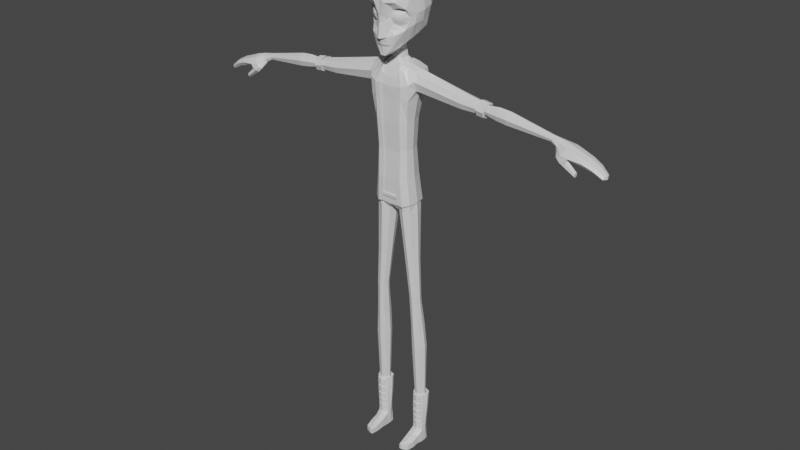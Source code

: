 # Source: GothAlpha.blend  (saved by Blender 2.82.7; exported with 4.5.12 LTS)
import bpy
from mathutils import Matrix  # noqa: F401  (used for matrix-valued properties, if any)

bpy.ops.wm.read_factory_settings(use_empty=True)
scene = bpy.context.scene
scene.name = 'Scene'

# ---- collections
col_collection = bpy.data.collections.new('Collection'); scene.collection.children.link(col_collection)

# ---- materials (node trees are filled in below, after node groups)
mat_material = bpy.data.materials.new('Material')
mat_material.alpha_threshold = 0.0
mat_material.use_transparent_shadow = False
mat_material.line_color = (0.0, 0.0, 0.0, 1.0)

# ---- material node trees
mat_material.use_nodes = True; mat_material.node_tree.nodes.clear()
_N = mat_material.node_tree.nodes; _L = mat_material.node_tree.links
n0 = _N.new('ShaderNodeOutputMaterial'); n0.name = 'Material Output'; n0.location = (300, 300)
n1 = _N.new('ShaderNodeBsdfPrincipled'); n1.name = 'Principled BSDF'; n1.location = (10, 300)
n1.distribution = 'GGX'
n1.subsurface_method = 'BURLEY'
n1.inputs[2].default_value = 0.4
n1.inputs[3].default_value = 1.45
n1.inputs[27].default_value = (0.0, 0.0, 0.0, 1.0)
n1.inputs[28].default_value = 1.0
_L.new(n1.outputs[0], n0.inputs[0])
n0.is_active_output = True

# ---- world
world_world = bpy.data.worlds.new('World'); scene.world = world_world
world_world.use_nodes = True; world_world.node_tree.nodes.clear()
_N = world_world.node_tree.nodes; _L = world_world.node_tree.links
n0 = _N.new('ShaderNodeOutputWorld'); n0.name = 'World Output'; n0.location = (300, 300)
n1 = _N.new('ShaderNodeBackground'); n1.name = 'Background'; n1.location = (10, 300)
n1.inputs[0].default_value = (0.05088, 0.05088, 0.05088, 1.0)
_L.new(n1.outputs[0], n0.inputs[0])
n0.is_active_output = True
world_world.color = (0.05088, 0.05088, 0.05088)
world_world.use_sun_shadow = False
world_world.sun_shadow_jitter_overblur = 0.0

# ---- meshes
me_cube = bpy.data.meshes.new('Cube')
me_cube.from_pydata([(0.09934, 0.04292, 0.7453), (0.08544, 0.04178, 0.1401), (0.1042, -0.01207, 0.7436), (0.08437, -0.02921, 0.1401), (0.09693, 0.006015, 0.1401), (0.0, 0.06102, 0.1639), (0.0, -0.04602, 0.7328), (0.0, -0.0483, 0.1687), (0.0, 0.06102, 0.7479), (0.07025, 0.03309, 0.5473), (0.07728, -0.03862, 0.5473), (0.0, 0.04442, 0.5473), (0.06708, 0.04076, 0.2962), (0.07458, -0.03416, 0.2962), (0.0, 0.05259, 0.2962), (0.02607, 0.02712, 0.7924), (0.02236, -0.01216, 0.7898), (0.106, 0.006162, 0.7507), (0.0, -0.01827, 0.7898), (0.0, 0.04025, 0.7925), (0.06439, 0.0301, 0.4217), (0.07034, -0.0323, 0.4217), (0.0, 0.04097, 0.4217), (0.1001, 0.047, 0.7104), (0.09118, -0.04082, 0.698), (0.0, 0.06145, 0.6976), (0.0, 0.00636, 0.1553), (0.08408, -0.006003, 0.5473), (0.08183, -8.017e-05, 0.2962), (0.02604, 0.009361, 0.7898), (0.07608, -0.004203, 0.4217), (0.4382, 0.0215, 0.6843), (0.0551, -0.04327, 0.1401), (0.05158, 0.06102, 0.7479), (0.05661, 0.05714, 0.1401), (0.0514, -0.04687, 0.733), (0.0531, -0.05642, 0.5432), (0.04268, 0.04442, 0.5473), (0.03947, 0.05259, 0.2962), (0.05058, -0.05275, 0.2921), (0.01508, 0.03845, 0.7919), (0.01031, -0.01827, 0.7898), (0.04179, 0.04097, 0.4217), (0.0506, -0.04937, 0.4178), (0.0604, -0.05787, 0.6939), (0.04898, 0.06145, 0.698), (0.05985, 0.00636, 0.1401), (0.03519, -0.04866, 0.1759), (0.08514, -0.03125, 0.1799), (0.09188, 0.00636, 0.1819), (0.07818, 0.05016, 0.1778), (0.04786, 0.06102, 0.1689), (0.01478, 0.007859, 0.1401), (0.02735, 0.04309, 0.1401), (0.02628, -0.02791, 0.1401), (0.0992, 0.03615, 0.685), (0.1041, -0.01843, 0.6869), (0.0, 0.05314, 0.6491), (0.1009, 0.005338, 0.6769), (0.04695, 0.05314, 0.6491), (0.03569, -0.05694, 0.6398), (0.09663, 0.02709, -0.08998), (0.09581, -0.01897, -0.09001), (0.1054, 0.003885, -0.08968), (0.07337, -0.02808, -0.0908), (0.07453, 0.03705, -0.09076), (0.04245, 0.005082, -0.09188), (0.05208, 0.02793, -0.09154), (0.05126, -0.01812, -0.09157), (0.1068, 0.02234, -0.2571), (0.1061, -0.01404, -0.2572), (0.1139, 0.004011, -0.2569), (0.08804, -0.02124, -0.2578), (0.08897, 0.0302, -0.2578), (0.06313, 0.004956, -0.2587), (0.07089, 0.023, -0.2584), (0.07023, -0.01337, -0.2584), (0.1081, 0.02439, -0.295), (0.1074, -0.01198, -0.295), (0.1152, 0.006068, -0.2947), (0.08936, -0.01918, -0.2956), (0.09029, 0.03226, -0.2956), (0.06445, 0.007013, -0.2965), (0.07221, 0.02506, -0.2962), (0.07155, -0.01131, -0.2962), (0.1145, 0.03873, -0.408), (0.1138, -0.006737, -0.408), (0.1221, 0.01582, -0.408), (0.09449, -0.01573, -0.408), (0.09549, 0.04856, -0.408), (0.06788, 0.017, -0.408), (0.07617, 0.03956, -0.408), (0.07547, -0.005902, -0.408), (0.123, 0.04503, -0.5224), (0.1222, -0.001334, -0.5224), (0.1321, 0.02167, -0.5224), (0.09901, -0.01051, -0.5224), (0.1002, 0.05506, -0.5224), (0.06709, 0.02288, -0.5224), (0.07704, 0.04589, -0.5224), (0.07619, -0.0004819, -0.5224), (0.121, 0.04365, -0.7717), (0.1203, 0.01084, -0.7717), (0.1281, 0.02712, -0.7717), (0.1022, 0.004342, -0.7717), (0.1032, 0.05075, -0.7717), (0.07729, 0.02797, -0.7717), (0.08506, 0.04426, -0.7717), (0.0844, 0.01144, -0.7717), (0.09324, 0.00475, 0.7611), (0.08052, -0.01986, 0.7515), (0.07942, 0.04876, 0.755), (0.08348, 0.0543, 0.7053), (0.1069, -0.02804, 0.7109), (0.07921, 0.04229, 0.6491), (0.08669, -0.03974, 0.6491), (0.09393, 0.00107, 0.6491), (0.3256, 0.02524, 0.7026), (0.3257, -0.01085, 0.7028), (0.3262, 0.007231, 0.7114), (0.3242, 0.03263, 0.6814), (0.48, 0.02606, 0.6857), (0.3229, 0.02507, 0.6604), (0.323, -0.01102, 0.6606), (0.3223, 0.006991, 0.6517), (0.3244, -0.01841, 0.6817), (0.4381, -0.008118, 0.6844), (0.439, 0.00671, 0.6905), (0.4361, 0.02758, 0.6696), (0.5283, 0.02827, 0.6805), (0.4339, 0.0214, 0.655), (0.4338, -0.008219, 0.6551), (0.433, 0.006567, 0.649), (0.4359, -0.0143, 0.6698), (0.4807, -0.01065, 0.6857), (0.4817, 0.007713, 0.6942), (0.4784, 0.03367, 0.6671), (0.7186, 0.01923, 0.6441), (0.477, 0.02599, 0.6463), (0.4776, -0.01072, 0.6465), (0.4766, 0.007608, 0.6378), (0.4793, -0.01826, 0.6674), (0.5292, -0.01199, 0.6805), (0.5303, 0.008146, 0.69), (0.5268, 0.03646, 0.6634), (0.4131, 0.02309, 0.6875), (0.5252, 0.02805, 0.6402), (0.526, -0.01221, 0.6404), (0.5249, 0.007888, 0.6306), (0.5279, -0.02048, 0.6637), (0.7186, -0.001269, 0.6442), (0.719, 0.009002, 0.6484), (0.7178, 0.02343, 0.6339), (0.8038, 0.03713, 0.6234), (0.7166, 0.01914, 0.6237), (0.7156, -0.001365, 0.6239), (0.7154, 0.008865, 0.6196), (0.7171, -0.005563, 0.634), (0.413, -0.007483, 0.6876), (0.4108, -0.01387, 0.6725), (0.4086, -0.007587, 0.6574), (0.4109, 0.02937, 0.6723), (0.4077, 0.007677, 0.651), (0.4087, 0.02298, 0.6572), (0.414, 0.007823, 0.6938), (0.1156, 0.04053, 0.7086), (0.1183, 0.03109, 0.7324), (0.1231, -0.01586, 0.7326), (0.1223, -0.02587, 0.7089), (0.1164, 0.006926, 0.6752), (0.1195, -0.01643, 0.6851), (0.1148, 0.03052, 0.6849), (0.1215, 0.007736, 0.748), (0.77, 0.02513, 0.6341), (0.7621, -0.006179, 0.6313), (0.7704, 0.009507, 0.6385), (0.7616, 0.03154, 0.6214), (0.7495, 0.02498, 0.6082), (0.7394, -0.005021, 0.6103), (0.7439, 0.006991, 0.6063), (0.7507, -0.01412, 0.6153), (0.795, -0.02355, 0.6209), (0.8051, 0.006848, 0.6299), (0.7942, 0.04955, 0.6072), (0.781, 0.03684, 0.5969), (0.7664, 0.006444, 0.5981), (0.7766, -0.03626, 0.5983), (0.7986, -0.008201, 0.5689), (0.803, -0.03422, 0.5713), (0.8348, 0.004636, 0.6192), (0.8264, -0.02516, 0.6126), (0.8356, 0.03432, 0.6139), (0.8274, 0.0465, 0.6003), (0.8132, 0.03404, 0.5861), (0.7992, -0.01941, 0.586), (0.9443, -0.01229, 0.5377), (0.9442, 0.01869, 0.5377), (0.9484, 0.02517, 0.5448), (0.9526, 0.01883, 0.5519), (0.9527, -0.01215, 0.5519), (0.9544, 0.003373, 0.5548), (0.9485, -0.01863, 0.5448), (0.9425, 0.003167, 0.5384), (0.8996, 0.004288, 0.56), (0.9091, -0.02741, 0.5694), (0.9196, 0.004588, 0.5841), (0.9163, -0.01797, 0.5798), (0.9175, 0.02706, 0.5799), (0.9113, 0.03629, 0.5696), (0.9044, 0.02685, 0.5592), (0.9019, -0.01819, 0.559), (0.8544, -0.02177, 0.5738), (0.8616, 0.0304, 0.5744), (0.8729, 0.04133, 0.5867), (0.8804, 0.03065, 0.5987), (0.8747, -0.02153, 0.5982), (0.8806, 0.004612, 0.6034), (0.8647, -0.03245, 0.586), (0.8528, 0.004265, 0.575), (0.7637, -0.03594, 0.5849), (0.7525, -0.01999, 0.5996), (0.7471, -0.01296, 0.5965), (0.7547, -0.02719, 0.5802), (0.7585, -0.005039, 0.5842), (0.748, -0.002817, 0.5957), (0.7916, -0.03704, 0.5615), (0.7723, -0.03163, 0.5622), (0.7872, -0.01102, 0.5591), (0.8096, -0.03762, 0.5923), (0.8065, -0.0198, 0.575), (0.802, 0.00424, 0.5887), (0.7809, -0.0398, 0.5699), (0.7837, -0.02544, 0.5554), (0.777, -0.01005, 0.5665), (0.8389, -0.02264, 0.522), (0.8418, -0.0187, 0.5428), (0.8417, -0.02877, 0.5392), (0.8405, -0.0106, 0.5359), (0.8402, -0.03074, 0.5288), (0.839, -0.01257, 0.5255), (0.9555, 0.004438, 0.5402), (0.062, -0.03862, 0.7479), (0.0, -0.05276, 0.2857), (0.0, -0.05198, 0.7178), (0.0, -0.04868, 0.1795), (0.0, -0.05664, 0.6347), (0.0, -0.05632, 0.5299), (0.0, -0.04929, 0.4096), (0.0, -0.05916, 0.6833), (0.05818, -0.0483, 0.1719), (0.05804, -0.05679, 0.645), (0.03074, -0.05653, 0.5379), (0.02824, -0.04946, 0.4123), (0.02823, -0.05273, 0.2862), (0.03805, -0.05801, 0.6886), (0.07078, 0.04389, 0.2155), (0.07448, 0.04703, 0.2016), (0.0781, -0.03319, 0.2158), (0.08162, -0.03222, 0.2021), (0.0, 0.0554, 0.2139), (0.0, 0.05821, 0.1983), (0.0, -0.0514, 0.2132), (0.0, -0.05004, 0.2008), (0.08518, 0.002066, 0.216), (0.08853, 0.004213, 0.2026), (0.05312, -0.05127, 0.2139), (0.05565, -0.04978, 0.1997), (0.04226, 0.0554, 0.2145), (0.04506, 0.05821, 0.1995), (0.03055, -0.05137, 0.2129), (0.03287, -0.05002, 0.2), (0.07346, 0.04899, 0.2164), (0.07757, 0.05246, 0.201), (0.08159, -0.0365, 0.2167), (0.08549, -0.03543, 0.2015), (0.0, 0.06175, 0.2146), (0.0, 0.06486, 0.1973), (0.0, -0.0567, 0.2139), (0.0, -0.05519, 0.2), (0.08944, 0.002598, 0.2169), (0.09315, 0.004979, 0.202), (0.05388, -0.05655, 0.2146), (0.05668, -0.05491, 0.1989), (0.04184, 0.06175, 0.2152), (0.04494, 0.06486, 0.1986), (0.02885, -0.05667, 0.2135), (0.03142, -0.05517, 0.1991), (0.02179, 0.02491, 0.836), (0.0188, -0.006762, 0.8204), (0.0, -0.01785, 0.8175), (0.0, 0.03627, 0.8409), (0.02179, 0.006546, 0.827), (0.00995, 0.03449, 0.8401), (0.009297, -0.01732, 0.8177), (0.02341, 0.02585, 0.8553), (0.01925, -0.006004, 0.8379), (0.0, -0.02009, 0.8302), (0.0, 0.0369, 0.8613), (0.02531, 0.003015, 0.8428), (0.07877, -0.04966, 1.085), (0.01338, 0.03316, 0.8593), (0.008685, -0.01954, 0.8305), (0.03567, -0.07819, 0.8384), (0.06651, -0.08926, 1.052), (0.07498, 0.09443, 0.9351), (0.07162, 0.08439, 1.091), (0.0, 0.108, 0.9241), (0.0, 0.09306, 1.103), (0.0, -0.09323, 0.8188), (0.0, -0.1176, 1.059), (0.07757, 0.1152, 1.012), (0.07048, -0.06819, 0.9827), (0.0, -0.09524, 0.9674), (0.0, 0.1369, 1.015), (0.08184, 0.02473, 0.8994), (0.08446, 0.01307, 1.096), (0.0, 0.01049, 1.12), (0.1062, -0.01599, 0.9868), (0.1125, 0.02192, 0.9942), (0.07366, -0.0723, 1.07), (0.0, -0.09592, 1.096), (0.0, -0.04889, 0.8197), (0.1007, -0.02809, 0.9792), (0.05512, -0.05002, 0.8671), (0.08794, 0.06303, 0.9206), (0.08068, 0.05068, 1.094), (0.0, 0.04784, 1.114), (0.0, 0.07005, 0.9049), (0.1043, 0.07101, 1.004), (0.07897, 0.09841, 1.06), (0.06459, -0.0985, 1.035), (0.0, -0.1157, 1.043), (0.0, 0.1205, 1.068), (0.1094, 0.01765, 1.055), (0.08506, -0.04724, 0.9984), (0.1017, 0.05941, 1.056), (0.07533, 0.109, 0.9648), (0.06033, -0.0601, 0.9366), (0.0, -0.1093, 0.8902), (0.0, 0.1282, 0.9635), (0.1019, 0.02388, 0.9515), (0.08357, -0.04518, 0.9471), (0.09573, 0.06625, 0.963), (0.03672, 0.0901, 1.099), (0.01894, -0.09243, 0.857), (0.03576, 0.108, 0.9241), (0.03318, -0.1081, 1.057), (0.02895, -0.08327, 0.9729), (0.03889, 0.1369, 1.015), (0.03997, 0.01149, 1.117), (0.04047, 0.02561, 0.8739), (0.04398, -0.08257, 1.088), (0.006234, -0.0412, 0.8253), (0.02036, 0.04363, 0.879), (0.03878, 0.04908, 1.111), (0.03919, -0.07794, 0.9985), (0.03782, 0.1205, 1.068), (0.03675, 0.1282, 0.9635), (0.0377, -0.07588, 0.9472), (0.0, 0.05012, 0.884), (0.0, -0.05685, 1.115), (0.01314, -0.04889, 0.8197), (0.0, -0.0412, 0.8253), (0.03532, 0.06162, 0.902), (0.0263, 0.02456, 0.8612), (0.09684, -0.04847, 1.049), (0.02812, -0.01614, 0.8438), (0.03955, -0.05639, 1.111), (0.01951, -0.01218, 0.8425), (0.03351, -0.004376, 0.8525), (0.1006, -0.003356, 0.9469), (0.1094, 0.001616, 0.9903), (0.1062, -0.01055, 1.052), (0.0, -0.01996, 1.12), (0.08423, -0.0165, 1.097), (0.0711, -0.002699, 0.8807), (0.03988, -0.02024, 1.117), (0.02428, -0.001754, 0.8487), (0.09079, -0.06677, 1.008), (0.09382, -0.03985, 0.9728), (0.06244, -0.06302, 1.009), (0.08016, -0.0522, 0.9239), (0.05643, -0.08491, 0.9049), (0.009735, -0.1093, 0.9794), (0.01597, -0.1124, 0.8931), (0.02053, -0.09525, 0.9663), (0.06098, -0.07314, 0.9589), (0.06991, -0.0674, 0.9629), (0.04892, -0.08204, 0.9728), (0.05285, -0.07999, 0.9827), (0.05228, -0.0792, 0.963), (0.07385, -0.06535, 0.9728), (0.06179, -0.07425, 0.9868), (0.06138, -0.07657, 0.9728), (0.0, -0.1114, 0.9803), (0.0, -0.1116, 0.9529), (0.02242, -0.1173, 1.032), (0.02523, -0.09531, 0.8628), (0.0, -0.1203, 0.8912), (0.01085, -0.1058, 0.9522), (0.01108, -0.09323, 0.8188), (0.04429, -0.08334, 0.8619), (0.0, -0.102, 0.8634), (0.04841, -0.05166, 0.8475), (0.0, -0.09651, 0.8571), (0.09931, -0.022, 0.9437), (0.02224, -0.1007, 0.8955), (0.06224, -0.02101, 0.8691), (0.03467, -0.09118, 1.017), (0.02997, -0.08828, 0.9214), (0.05507, -0.07024, 0.9227), (0.06816, -0.08422, 1.014)], [(312, 395)], [(46, 4, 3, 32), (171, 165, 120, 122), (45, 33, 111, 112), (254, 35, 243, 248), (12, 20, 30, 28), (252, 251, 246, 247), (42, 37, 9, 20), (30, 27, 10, 21), (263, 28, 13, 257), (267, 38, 12, 255), (269, 253, 242, 261), (33, 8, 19, 40), (109, 111, 15, 29), (241, 110, 16, 41), (170, 169, 124, 123), (28, 30, 21, 13), (38, 42, 20, 12), (253, 252, 247, 242), (60, 254, 248, 245), (59, 45, 112, 114), (165, 166, 117, 120), (110, 109, 29, 16), (255, 12, 28, 263), (20, 9, 27, 30), (167, 168, 125, 118), (34, 1, 4, 46), (53, 34, 46, 52), (57, 25, 45, 59), (115, 24, 44, 250), (13, 21, 43, 39), (14, 22, 42, 38), (6, 241, 41, 18), (111, 33, 40, 15), (257, 13, 39, 265), (259, 14, 38, 267), (22, 11, 37, 42), (21, 10, 36, 43), (24, 110, 241, 44), (25, 8, 33, 45), (52, 46, 32, 54), (32, 3, 48, 249), (4, 1, 50, 49), (34, 53, 5, 51), (52, 54, 7, 26), (53, 52, 26, 5), (3, 4, 49, 48), (54, 32, 249, 7), (1, 34, 51, 50), (10, 115, 250, 36), (11, 57, 59, 37), (27, 116, 115, 10), (37, 59, 114, 9), (251, 60, 245, 246), (9, 114, 116, 27), (53, 34, 65, 67), (52, 53, 67, 66), (3, 32, 64, 62), (34, 1, 61, 65), (4, 3, 62, 63), (54, 52, 66, 68), (1, 4, 63, 61), (32, 54, 68, 64), (61, 63, 71, 69), (66, 67, 75, 74), (64, 68, 76, 72), (67, 65, 73, 75), (62, 64, 72, 70), (68, 66, 74, 76), (65, 61, 69, 73), (63, 62, 70, 71), (73, 69, 77, 81), (71, 70, 78, 79), (69, 71, 79, 77), (74, 75, 83, 82), (72, 76, 84, 80), (75, 73, 81, 83), (70, 72, 80, 78), (76, 74, 82, 84), (83, 81, 89, 91), (78, 80, 88, 86), (84, 82, 90, 92), (81, 77, 85, 89), (79, 78, 86, 87), (77, 79, 87, 85), (82, 83, 91, 90), (80, 84, 92, 88), (88, 92, 100, 96), (91, 89, 97, 99), (86, 88, 96, 94), (92, 90, 98, 100), (89, 85, 93, 97), (87, 86, 94, 95), (85, 87, 95, 93), (90, 91, 99, 98), (95, 94, 102, 103), (93, 95, 103, 101), (98, 99, 107, 106), (96, 100, 108, 104), (99, 97, 105, 107), (94, 96, 104, 102), (100, 98, 106, 108), (97, 93, 101, 105), (2, 17, 109, 110), (0, 23, 112, 111), (17, 0, 111, 109), (113, 2, 110, 24), (23, 55, 114, 112), (56, 113, 24, 115), (58, 56, 115, 116), (55, 58, 116, 114), (160, 162, 132, 131), (161, 145, 31, 128), (158, 159, 133, 126), (159, 160, 131, 133), (166, 172, 119, 117), (172, 167, 118, 119), (169, 171, 122, 124), (168, 170, 123, 125), (126, 133, 141, 134), (133, 131, 139, 141), (132, 130, 138, 140), (127, 126, 134, 135), (163, 161, 128, 130), (145, 164, 127, 31), (164, 158, 126, 127), (162, 163, 130, 132), (135, 134, 142, 143), (121, 135, 143, 129), (138, 136, 144, 146), (139, 140, 148, 147), (128, 31, 121, 136), (131, 132, 140, 139), (130, 128, 136, 138), (31, 127, 135, 121), (129, 143, 151, 137), (146, 144, 152, 154), (147, 148, 156, 155), (144, 129, 137, 152), (140, 138, 146, 148), (141, 139, 147, 149), (134, 141, 149, 142), (136, 121, 129, 144), (152, 137, 173, 176), (150, 157, 180, 174), (157, 155, 178, 180), (156, 154, 177, 179), (143, 142, 150, 151), (148, 146, 154, 156), (149, 147, 155, 157), (142, 149, 157, 150), (124, 122, 163, 162), (119, 118, 158, 164), (117, 119, 164, 145), (122, 120, 161, 163), (125, 123, 160, 159), (118, 125, 159, 158), (120, 117, 145, 161), (123, 124, 162, 160), (113, 56, 170, 168), (58, 55, 171, 169), (17, 2, 167, 172), (0, 17, 172, 166), (2, 113, 168, 167), (23, 0, 166, 165), (56, 58, 169, 170), (55, 23, 165, 171), (176, 173, 153, 183), (174, 180, 186, 181), (180, 178, 221, 220), (179, 177, 184, 185), (155, 156, 179, 178), (154, 152, 176, 177), (137, 151, 175, 173), (151, 150, 174, 175), (185, 184, 193, 230), (182, 181, 190, 189), (153, 182, 189, 191), (184, 183, 192, 193), (186, 180, 220, 219), (177, 176, 183, 184), (173, 175, 182, 153), (175, 174, 181, 182), (179, 185, 223, 224), (181, 186, 228, 190), (183, 153, 191, 192), (188, 225, 238, 236), (208, 207, 198, 197), (206, 204, 201, 199), (204, 210, 195, 201), (203, 209, 196, 202), (205, 206, 199, 200), (207, 205, 200, 198), (209, 208, 197, 196), (210, 203, 202, 195), (214, 216, 205, 207), (216, 215, 206, 205), (218, 212, 209, 203), (217, 211, 210, 204), (215, 217, 204, 206), (213, 214, 207, 208), (211, 218, 203, 210), (212, 213, 208, 209), (193, 192, 213, 212), (194, 230, 218, 211), (192, 191, 214, 213), (190, 228, 217, 215), (228, 194, 211, 217), (230, 193, 212, 218), (189, 190, 215, 216), (191, 189, 216, 214), (220, 221, 222, 219), (221, 224, 223, 222), (219, 222, 226, 231), (222, 223, 233, 226), (232, 227, 239, 234), (228, 186, 219, 231), (178, 179, 224, 221), (185, 230, 233, 223), (188, 229, 194, 228), (229, 187, 230, 194), (225, 188, 228, 231), (232, 225, 231, 226), (227, 232, 226, 233), (187, 227, 233, 230), (235, 236, 238, 234), (237, 235, 234, 239), (229, 188, 236, 235), (227, 187, 237, 239), (225, 232, 234, 238), (187, 229, 235, 237), (195, 202, 240, 201), (202, 196, 197, 240), (200, 240, 197, 198), (201, 240, 200, 199), (243, 35, 241, 6), (47, 244, 7, 249), (60, 251, 36, 250), (252, 253, 39, 43), (270, 47, 249, 266), (251, 252, 43, 36), (35, 254, 44, 241), (254, 60, 250, 44), (253, 269, 265, 39), (256, 268, 284, 272), (5, 260, 268, 51), (268, 260, 276, 284), (48, 258, 266, 249), (269, 261, 277, 285), (50, 256, 264, 49), (270, 266, 282, 286), (47, 270, 262, 244), (262, 270, 286, 278), (51, 268, 256, 50), (265, 269, 285, 281), (49, 264, 258, 48), (255, 263, 279, 271), (285, 286, 282, 281), (276, 275, 283, 284), (274, 273, 281, 282), (272, 271, 279, 280), (286, 285, 277, 278), (284, 283, 271, 272), (280, 279, 273, 274), (259, 267, 283, 275), (267, 255, 271, 283), (266, 258, 274, 282), (258, 264, 280, 274), (257, 265, 281, 273), (263, 257, 273, 279), (264, 256, 272, 280), (18, 41, 293, 289), (29, 15, 287, 291), (40, 19, 290, 292), (15, 40, 292, 287), (292, 290, 297, 300), (291, 287, 294, 298), (287, 292, 300, 294), (293, 288, 295, 301), (41, 16, 288, 293), (16, 29, 291, 288), (369, 375, 407, 366), (375, 370, 405, 407), (371, 372, 365, 317), (289, 293, 301, 296), (288, 291, 298, 295), (356, 343, 305, 329), (330, 378, 365, 303), (361, 403, 302, 400), (351, 320, 309, 346), (396, 346, 309, 331), (384, 399, 395, 398), (341, 379, 391, 387), (357, 348, 310, 336), (318, 342, 328), (354, 326, 316, 349), (363, 324, 314, 350), (335, 325, 315, 333), (405, 317, 322, 381), (367, 360, 320, 351), (366, 407, 403, 361), (319, 365, 299), (329, 305, 325, 335), (345, 304, 324, 363), (343, 307, 326, 354), (336, 310, 328, 342), (310, 329, 335, 328), (317, 365, 378, 322), (328, 335, 333, 318), (399, 383, 394, 395), (379, 334, 311, 391), (348, 356, 329, 310), (304, 336, 342, 324), (324, 342, 340, 314), (345, 357, 336, 304), (397, 402, 404, 344), (401, 397, 344), (306, 339, 357, 345), (313, 332, 356, 348), (347, 358, 390, 388), (305, 343, 354, 325), (306, 345, 363, 327), (300, 353, 364, 294), (319, 299, 351), (359, 353, 300, 297), (325, 354, 349, 315), (339, 313, 348, 357), (380, 355, 389, 392), (330, 303, 346, 396), (319, 351, 346, 303), (321, 361, 400, 308), (332, 307, 343, 356), (352, 368, 366, 361), (296, 301, 352, 362), (362, 352, 361, 321), (353, 359, 327, 363), (377, 364, 350, 369), (364, 353, 363, 350), (374, 376, 367, 299), (376, 373, 360, 367), (370, 371, 317, 405), (301, 295, 368, 352), (340, 318, 371, 370), (349, 316, 373, 376), (315, 349, 376, 374), (368, 377, 369, 366), (318, 333, 372), (314, 340, 370, 375), (333, 315, 374, 372), (350, 314, 375, 369), (295, 298, 377, 368), (298, 294, 364, 377), (334, 379, 378), (330, 411, 378), (379, 341, 381, 322), (358, 347, 385, 409), (358, 337, 386, 390), (337, 341, 387, 386), (334, 380, 392, 311), (355, 347, 388, 389), (387, 391, 393), (386, 387, 393), (389, 388, 393), (392, 389, 393), (311, 392, 393), (388, 390, 393), (391, 311, 393), (390, 386, 393), (394, 383, 396, 331), (384, 398, 338, 406), (383, 399, 385, 396), (399, 384, 406, 385), (401, 344, 400, 302), (323, 401, 302, 403), (401, 323, 381, 382), (402, 397, 406, 338), (344, 404, 308, 400), (397, 401, 382, 406), (381, 323, 407, 405), (323, 403, 407), (385, 408, 396), (355, 408, 385, 347), (411, 408, 355, 380), (380, 334, 378, 411), (406, 382, 409), (406, 409, 385), (409, 382, 381, 410), (358, 409, 410, 337), (337, 410, 381, 341), (330, 396, 408, 411), (378, 379, 322), (340, 342, 318), (371, 318, 372), (299, 372, 374), (372, 299, 365), (351, 299, 367), (303, 365, 319)])
_uv = me_cube.uv_layers.new(name='UVMap')
_uv.uv.foreach_set('vector', [0.3289, 0.625, 0.3654, 0.6263, 0.3633, 0.7266, 0.3262, 0.7342, 0.5813, 0.5042, 0.6024, 0.5038, 0.6024, 0.5038, 0.5813, 0.5042, 0.6024, 0.4539, 0.625, 0.4539, 0.625, 0.5, 0.6024, 0.5, 0.6044, 0.8095, 0.6206, 0.8092, 0.6205, 0.8619, 0.6006, 0.8616, 0.4291, 0.5, 0.482, 0.5, 0.482, 0.625, 0.4291, 0.625, 0.4827, 0.8119, 0.5369, 0.8112, 0.5328, 0.8598, 0.4812, 0.8591, 0.482, 0.4539, 0.5348, 0.4539, 0.5348, 0.5, 0.482, 0.5, 0.482, 0.625, 0.5348, 0.625, 0.5348, 0.75, 0.482, 0.75, 0.4111, 0.625, 0.4291, 0.625, 0.4291, 0.75, 0.4111, 0.75, 0.4111, 0.4539, 0.4291, 0.4539, 0.4291, 0.5, 0.4111, 0.5, 0.4125, 0.8113, 0.429, 0.8119, 0.4291, 0.8592, 0.4126, 0.8598, 0.625, 0.4539, 0.625, 0.375, 0.625, 0.375, 0.625, 0.4539, 0.0, 0.0, 0.0, 0.0, 0.0, 0.0, 0.0, 0.0, 0.0, 0.0, 0.0, 0.0, 0.0, 0.0, 0.0, 0.0, 0.5813, 0.744, 0.5813, 0.625, 0.5813, 0.625, 0.5813, 0.744, 0.4291, 0.625, 0.482, 0.625, 0.482, 0.75, 0.4291, 0.75, 0.4291, 0.4539, 0.482, 0.4539, 0.482, 0.5, 0.4291, 0.5, 0.429, 0.8119, 0.4827, 0.8119, 0.4812, 0.8591, 0.4291, 0.8592, 0.5826, 0.81, 0.6044, 0.8095, 0.6006, 0.8616, 0.5787, 0.8611, 0.5805, 0.4539, 0.6024, 0.4539, 0.6024, 0.5, 0.5805, 0.5, 0.6024, 0.5038, 0.6242, 0.505, 0.6242, 0.505, 0.6024, 0.5038, 0.0, 0.0, 0.0, 0.0, 0.0, 0.0, 0.0, 0.0, 0.4111, 0.5, 0.4291, 0.5, 0.4291, 0.625, 0.4111, 0.625, 0.482, 0.5, 0.5348, 0.5, 0.5348, 0.625, 0.482, 0.625, 0.6242, 0.743, 0.6022, 0.7443, 0.6022, 0.7443, 0.6242, 0.743, 0.325, 0.5175, 0.3637, 0.5204, 0.3654, 0.6263, 0.3289, 0.625, 0.2609, 0.5158, 0.325, 0.5175, 0.3289, 0.625, 0.2594, 0.625, 0.5805, 0.375, 0.6024, 0.375, 0.6024, 0.4539, 0.5805, 0.4539, 0.5805, 0.75, 0.6024, 0.75, 0.6024, 0.7961, 0.5805, 0.7961, 0.4291, 0.75, 0.482, 0.75, 0.482, 0.7961, 0.4291, 0.7961, 0.4291, 0.375, 0.482, 0.375, 0.482, 0.4539, 0.4291, 0.4539, 0.0, 0.0, 0.0, 0.0, 0.0, 0.0, 0.0, 0.0, 0.625, 0.5, 0.625, 0.4539, 0.625, 0.4539, 0.625, 0.5, 0.4111, 0.75, 0.4291, 0.75, 0.4291, 0.7961, 0.4111, 0.7961, 0.4111, 0.375, 0.4291, 0.375, 0.4291, 0.4539, 0.4111, 0.4539, 0.482, 0.375, 0.5348, 0.375, 0.5348, 0.4539, 0.482, 0.4539, 0.482, 0.75, 0.5348, 0.75, 0.5348, 0.7961, 0.482, 0.7961, 0.6024, 0.75, 0.625, 0.75, 0.625, 0.7961, 0.6024, 0.7961, 0.6024, 0.375, 0.625, 0.375, 0.625, 0.4539, 0.6024, 0.4539, 0.2594, 0.625, 0.3289, 0.625, 0.3262, 0.7342, 0.2594, 0.7342, 0.3262, 0.7342, 0.3633, 0.7266, 0.375, 0.75, 0.3289, 0.75, 0.3654, 0.6263, 0.3637, 0.5204, 0.375, 0.5, 0.375, 0.625, 0.325, 0.5175, 0.2609, 0.5158, 0.25, 0.5, 0.3289, 0.5, 0.2594, 0.625, 0.2594, 0.7342, 0.25, 0.75, 0.25, 0.625, 0.2609, 0.5158, 0.2594, 0.625, 0.25, 0.625, 0.25, 0.5, 0.3633, 0.7266, 0.3654, 0.6263, 0.375, 0.625, 0.375, 0.75, 0.2594, 0.7342, 0.3262, 0.7342, 0.3289, 0.75, 0.25, 0.75, 0.3637, 0.5204, 0.325, 0.5175, 0.3289, 0.5, 0.375, 0.5, 0.5348, 0.75, 0.5805, 0.75, 0.5805, 0.7961, 0.5348, 0.7961, 0.5348, 0.375, 0.5805, 0.375, 0.5805, 0.4539, 0.5348, 0.4539, 0.5348, 0.625, 0.5805, 0.625, 0.5805, 0.75, 0.5348, 0.75, 0.5348, 0.4539, 0.5805, 0.4539, 0.5805, 0.5, 0.5348, 0.5, 0.5369, 0.8112, 0.5826, 0.81, 0.5787, 0.8611, 0.5328, 0.8598, 0.5348, 0.5, 0.5805, 0.5, 0.5805, 0.625, 0.5348, 0.625, 0.2609, 0.5158, 0.325, 0.5175, 0.325, 0.5175, 0.2609, 0.5158, 0.2594, 0.625, 0.2609, 0.5158, 0.2609, 0.5158, 0.2594, 0.625, 0.3633, 0.7266, 0.3262, 0.7342, 0.3262, 0.7342, 0.3633, 0.7266, 0.325, 0.5175, 0.3637, 0.5204, 0.3637, 0.5204, 0.325, 0.5175, 0.3654, 0.6263, 0.3633, 0.7266, 0.3633, 0.7266, 0.3654, 0.6263, 0.2594, 0.7342, 0.2594, 0.625, 0.2594, 0.625, 0.2594, 0.7342, 0.3637, 0.5204, 0.3654, 0.6263, 0.3654, 0.6263, 0.3637, 0.5204, 0.3262, 0.7342, 0.2594, 0.7342, 0.2594, 0.7342, 0.3262, 0.7342, 0.3637, 0.5204, 0.3654, 0.6263, 0.3654, 0.6263, 0.3637, 0.5204, 0.2594, 0.625, 0.2609, 0.5158, 0.2609, 0.5158, 0.2594, 0.625, 0.3262, 0.7342, 0.2594, 0.7342, 0.2594, 0.7342, 0.3262, 0.7342, 0.2609, 0.5158, 0.325, 0.5175, 0.325, 0.5175, 0.2609, 0.5158, 0.3633, 0.7266, 0.3262, 0.7342, 0.3262, 0.7342, 0.3633, 0.7266, 0.2594, 0.7342, 0.2594, 0.625, 0.2594, 0.625, 0.2594, 0.7342, 0.325, 0.5175, 0.3637, 0.5204, 0.3637, 0.5204, 0.325, 0.5175, 0.3654, 0.6263, 0.3633, 0.7266, 0.3633, 0.7266, 0.3654, 0.6263, 0.325, 0.5175, 0.3637, 0.5204, 0.3637, 0.5204, 0.325, 0.5175, 0.3654, 0.6263, 0.3633, 0.7266, 0.3633, 0.7266, 0.3654, 0.6263, 0.3637, 0.5204, 0.3654, 0.6263, 0.3654, 0.6263, 0.3637, 0.5204, 0.2594, 0.625, 0.2609, 0.5158, 0.2609, 0.5158, 0.2594, 0.625, 0.3262, 0.7342, 0.2594, 0.7342, 0.2594, 0.7342, 0.3262, 0.7342, 0.2609, 0.5158, 0.325, 0.5175, 0.325, 0.5175, 0.2609, 0.5158, 0.3633, 0.7266, 0.3262, 0.7342, 0.3262, 0.7342, 0.3633, 0.7266, 0.2594, 0.7342, 0.2594, 0.625, 0.2594, 0.625, 0.2594, 0.7342, 0.2609, 0.5158, 0.325, 0.5175, 0.325, 0.5175, 0.2609, 0.5158, 0.3633, 0.7266, 0.3262, 0.7342, 0.3262, 0.7342, 0.3633, 0.7266, 0.2594, 0.7342, 0.2594, 0.625, 0.2594, 0.625, 0.2594, 0.7342, 0.325, 0.5175, 0.3637, 0.5204, 0.3637, 0.5204, 0.325, 0.5175, 0.3654, 0.6263, 0.3633, 0.7266, 0.3633, 0.7266, 0.3654, 0.6263, 0.3637, 0.5204, 0.3654, 0.6263, 0.3654, 0.6263, 0.3637, 0.5204, 0.2594, 0.625, 0.2609, 0.5158, 0.2609, 0.5158, 0.2594, 0.625, 0.3262, 0.7342, 0.2594, 0.7342, 0.2594, 0.7342, 0.3262, 0.7342, 0.3262, 0.7342, 0.2594, 0.7342, 0.2594, 0.7342, 0.3262, 0.7342, 0.2609, 0.5158, 0.325, 0.5175, 0.325, 0.5175, 0.2609, 0.5158, 0.3633, 0.7266, 0.3262, 0.7342, 0.3262, 0.7342, 0.3633, 0.7266, 0.2594, 0.7342, 0.2594, 0.625, 0.2594, 0.625, 0.2594, 0.7342, 0.325, 0.5175, 0.3637, 0.5204, 0.3637, 0.5204, 0.325, 0.5175, 0.3654, 0.6263, 0.3633, 0.7266, 0.3633, 0.7266, 0.3654, 0.6263, 0.3637, 0.5204, 0.3654, 0.6263, 0.3654, 0.6263, 0.3637, 0.5204, 0.2594, 0.625, 0.2609, 0.5158, 0.2609, 0.5158, 0.2594, 0.625, 0.3654, 0.6263, 0.3633, 0.7266, 0.3633, 0.7266, 0.3654, 0.6263, 0.3637, 0.5204, 0.3654, 0.6263, 0.3654, 0.6263, 0.3637, 0.5204, 0.2594, 0.625, 0.2609, 0.5158, 0.2609, 0.5158, 0.2594, 0.625, 0.3262, 0.7342, 0.2594, 0.7342, 0.2594, 0.7342, 0.3262, 0.7342, 0.2609, 0.5158, 0.325, 0.5175, 0.325, 0.5175, 0.2609, 0.5158, 0.3633, 0.7266, 0.3262, 0.7342, 0.3262, 0.7342, 0.3633, 0.7266, 0.2594, 0.7342, 0.2594, 0.625, 0.2594, 0.625, 0.2594, 0.7342, 0.325, 0.5175, 0.3637, 0.5204, 0.3637, 0.5204, 0.325, 0.5175, 0.6242, 0.743, 0.6242, 0.6236, 0.625, 0.625, 0.625, 0.75, 0.6242, 0.505, 0.6024, 0.5038, 0.6024, 0.5, 0.625, 0.5, 0.6242, 0.6236, 0.6242, 0.505, 0.625, 0.5, 0.625, 0.625, 0.6022, 0.7443, 0.6242, 0.743, 0.625, 0.75, 0.6024, 0.75, 0.6024, 0.5038, 0.5813, 0.5042, 0.5805, 0.5, 0.6024, 0.5, 0.5813, 0.744, 0.6022, 0.7443, 0.6024, 0.75, 0.5805, 0.75, 0.5813, 0.625, 0.5813, 0.744, 0.5805, 0.75, 0.5805, 0.625, 0.5813, 0.5042, 0.5813, 0.625, 0.5805, 0.625, 0.5805, 0.5, 0.5813, 0.744, 0.5813, 0.625, 0.5813, 0.625, 0.5813, 0.744, 0.6024, 0.5038, 0.6242, 0.505, 0.6242, 0.505, 0.6024, 0.5038, 0.6242, 0.743, 0.6022, 0.7443, 0.6022, 0.7443, 0.6242, 0.743, 0.6022, 0.7443, 0.5813, 0.744, 0.5813, 0.744, 0.6022, 0.7443, 0.6242, 0.505, 0.6242, 0.6236, 0.6242, 0.6236, 0.6242, 0.505, 0.6242, 0.6236, 0.6242, 0.743, 0.6242, 0.743, 0.6242, 0.6236, 0.5813, 0.625, 0.5813, 0.5042, 0.5813, 0.5042, 0.5813, 0.625, 0.6022, 0.7443, 0.5813, 0.744, 0.5813, 0.744, 0.6022, 0.7443, 0.6242, 0.743, 0.6022, 0.7443, 0.6022, 0.7443, 0.6242, 0.743, 0.6022, 0.7443, 0.5813, 0.744, 0.5813, 0.744, 0.6022, 0.7443, 0.5813, 0.625, 0.5813, 0.5042, 0.5813, 0.5042, 0.5813, 0.625, 0.6242, 0.6236, 0.6242, 0.743, 0.6242, 0.743, 0.6242, 0.6236, 0.5813, 0.5042, 0.6024, 0.5038, 0.6024, 0.5038, 0.5813, 0.5042, 0.6242, 0.505, 0.6242, 0.6236, 0.6242, 0.6236, 0.6242, 0.505, 0.6242, 0.6236, 0.6242, 0.743, 0.6242, 0.743, 0.6242, 0.6236, 0.5813, 0.625, 0.5813, 0.5042, 0.5813, 0.5042, 0.5813, 0.625, 0.6242, 0.6236, 0.6242, 0.743, 0.6242, 0.743, 0.6242, 0.6236, 0.6242, 0.505, 0.6242, 0.6236, 0.6242, 0.6236, 0.6242, 0.505, 0.5813, 0.5042, 0.6024, 0.5038, 0.6024, 0.5038, 0.5813, 0.5042, 0.5813, 0.744, 0.5813, 0.625, 0.5813, 0.625, 0.5813, 0.744, 0.6024, 0.5038, 0.6242, 0.505, 0.6242, 0.505, 0.6024, 0.5038, 0.5813, 0.744, 0.5813, 0.625, 0.5813, 0.625, 0.5813, 0.744, 0.5813, 0.5042, 0.6024, 0.5038, 0.6024, 0.5038, 0.5813, 0.5042, 0.6242, 0.505, 0.6242, 0.6236, 0.6242, 0.6236, 0.6242, 0.505, 0.6242, 0.505, 0.6242, 0.6236, 0.6242, 0.6236, 0.6242, 0.505, 0.5813, 0.5042, 0.6024, 0.5038, 0.6024, 0.5038, 0.5813, 0.5042, 0.5813, 0.744, 0.5813, 0.625, 0.5813, 0.625, 0.5813, 0.744, 0.6024, 0.5038, 0.6242, 0.505, 0.6242, 0.505, 0.6024, 0.5038, 0.5813, 0.625, 0.5813, 0.5042, 0.5813, 0.5042, 0.5813, 0.625, 0.6022, 0.7443, 0.5813, 0.744, 0.5813, 0.744, 0.6022, 0.7443, 0.6242, 0.743, 0.6022, 0.7443, 0.6022, 0.7443, 0.6242, 0.743, 0.6024, 0.5038, 0.6242, 0.505, 0.6242, 0.505, 0.6024, 0.5038, 0.6024, 0.5038, 0.6242, 0.505, 0.6242, 0.505, 0.6024, 0.5038, 0.6242, 0.743, 0.6022, 0.7443, 0.6022, 0.7443, 0.6242, 0.743, 0.6022, 0.7443, 0.5813, 0.744, 0.5813, 0.744, 0.6022, 0.7443, 0.5813, 0.625, 0.5813, 0.5042, 0.5813, 0.5042, 0.5813, 0.625, 0.6242, 0.6236, 0.6242, 0.743, 0.6242, 0.743, 0.6242, 0.6236, 0.5813, 0.625, 0.5813, 0.5042, 0.5813, 0.5042, 0.5813, 0.625, 0.6022, 0.7443, 0.5813, 0.744, 0.5813, 0.744, 0.6022, 0.7443, 0.6242, 0.743, 0.6022, 0.7443, 0.6022, 0.7443, 0.6242, 0.743, 0.5813, 0.625, 0.5813, 0.5042, 0.5813, 0.5042, 0.5813, 0.625, 0.6242, 0.6236, 0.6242, 0.743, 0.6242, 0.743, 0.6242, 0.6236, 0.6242, 0.505, 0.6242, 0.6236, 0.6242, 0.6236, 0.6242, 0.505, 0.5813, 0.5042, 0.6024, 0.5038, 0.6024, 0.5038, 0.5813, 0.5042, 0.6022, 0.7443, 0.5813, 0.744, 0.5813, 0.744, 0.6022, 0.7443, 0.6242, 0.743, 0.6022, 0.7443, 0.6022, 0.7443, 0.6242, 0.743, 0.6024, 0.5038, 0.6242, 0.505, 0.6242, 0.505, 0.6024, 0.5038, 0.5813, 0.744, 0.5813, 0.625, 0.5813, 0.625, 0.5813, 0.744, 0.6022, 0.7443, 0.5813, 0.744, 0.5813, 0.744, 0.6022, 0.7443, 0.5813, 0.625, 0.5813, 0.5042, 0.5813, 0.5042, 0.5813, 0.625, 0.6242, 0.6236, 0.6242, 0.743, 0.6242, 0.743, 0.6242, 0.6236, 0.6242, 0.505, 0.6242, 0.6236, 0.6242, 0.6236, 0.6242, 0.505, 0.6242, 0.743, 0.6022, 0.7443, 0.6022, 0.7443, 0.6242, 0.743, 0.6024, 0.5038, 0.6242, 0.505, 0.6242, 0.505, 0.6024, 0.5038, 0.5813, 0.744, 0.5813, 0.625, 0.5813, 0.625, 0.5813, 0.744, 0.5813, 0.5042, 0.6024, 0.5038, 0.6024, 0.5038, 0.5813, 0.5042, 0.6024, 0.5038, 0.6242, 0.505, 0.6242, 0.505, 0.6024, 0.5038, 0.6242, 0.743, 0.6022, 0.7443, 0.6022, 0.7443, 0.6242, 0.743, 0.6022, 0.7443, 0.5813, 0.744, 0.5813, 0.744, 0.6022, 0.7443, 0.5813, 0.625, 0.5813, 0.5042, 0.5813, 0.5042, 0.5813, 0.625, 0.5813, 0.744, 0.5813, 0.625, 0.5813, 0.625, 0.5813, 0.744, 0.5813, 0.5042, 0.6024, 0.5038, 0.6024, 0.5038, 0.5813, 0.5042, 0.6242, 0.505, 0.6242, 0.6236, 0.6242, 0.6236, 0.6242, 0.505, 0.6242, 0.6236, 0.6242, 0.743, 0.6242, 0.743, 0.6242, 0.6236, 0.5813, 0.625, 0.5813, 0.5042, 0.5813, 0.5042, 0.5813, 0.625, 0.6242, 0.6236, 0.6242, 0.743, 0.6242, 0.743, 0.6242, 0.6236, 0.6242, 0.505, 0.6242, 0.6236, 0.6242, 0.6236, 0.6242, 0.505, 0.5813, 0.5042, 0.6024, 0.5038, 0.6024, 0.5038, 0.5813, 0.5042, 0.6022, 0.7443, 0.6022, 0.7443, 0.6022, 0.7443, 0.6022, 0.7443, 0.5813, 0.5042, 0.6024, 0.5038, 0.6024, 0.5038, 0.5813, 0.5042, 0.6242, 0.505, 0.6242, 0.6236, 0.6242, 0.6236, 0.6242, 0.505, 0.6242, 0.6236, 0.6242, 0.743, 0.6242, 0.743, 0.6242, 0.6236, 0.5813, 0.625, 0.5813, 0.625, 0.5813, 0.625, 0.5813, 0.625, 0.6242, 0.743, 0.6022, 0.7443, 0.6022, 0.7443, 0.6242, 0.743, 0.6024, 0.5038, 0.6242, 0.505, 0.6242, 0.505, 0.6024, 0.5038, 0.5955, 0.7442, 0.5921, 0.7441, 0.5921, 0.7441, 0.5955, 0.7442, 0.6024, 0.5038, 0.6242, 0.505, 0.6242, 0.505, 0.6024, 0.5038, 0.6242, 0.743, 0.6022, 0.7443, 0.6022, 0.7443, 0.6242, 0.743, 0.6022, 0.7443, 0.5813, 0.744, 0.5813, 0.744, 0.6022, 0.7443, 0.5813, 0.625, 0.5813, 0.5042, 0.5813, 0.5042, 0.5813, 0.625, 0.6242, 0.6236, 0.6242, 0.743, 0.6242, 0.743, 0.6242, 0.6236, 0.6242, 0.505, 0.6242, 0.6236, 0.6242, 0.6236, 0.6242, 0.505, 0.5813, 0.5042, 0.6024, 0.5038, 0.6024, 0.5038, 0.5813, 0.5042, 0.5813, 0.744, 0.5813, 0.625, 0.5813, 0.625, 0.5813, 0.744, 0.6242, 0.505, 0.6242, 0.6236, 0.6242, 0.6236, 0.6242, 0.505, 0.6242, 0.6236, 0.6242, 0.743, 0.6242, 0.743, 0.6242, 0.6236, 0.5813, 0.625, 0.5813, 0.5042, 0.5813, 0.5042, 0.5813, 0.625, 0.6022, 0.7443, 0.5813, 0.744, 0.5813, 0.744, 0.6022, 0.7443, 0.6242, 0.743, 0.6022, 0.7443, 0.6022, 0.7443, 0.6242, 0.743, 0.6024, 0.5038, 0.6242, 0.505, 0.6242, 0.505, 0.6024, 0.5038, 0.5813, 0.744, 0.5813, 0.625, 0.5813, 0.625, 0.5813, 0.744, 0.5813, 0.5042, 0.6024, 0.5038, 0.6024, 0.5038, 0.5813, 0.5042, 0.5813, 0.5042, 0.6024, 0.5038, 0.6024, 0.5038, 0.5813, 0.5042, 0.5813, 0.744, 0.5813, 0.625, 0.5813, 0.625, 0.5813, 0.744, 0.6024, 0.5038, 0.6242, 0.505, 0.6242, 0.505, 0.6024, 0.5038, 0.6242, 0.743, 0.6022, 0.7443, 0.6022, 0.7443, 0.6242, 0.743, 0.6022, 0.7443, 0.5813, 0.744, 0.5813, 0.744, 0.6022, 0.7443, 0.5813, 0.625, 0.5813, 0.5042, 0.5813, 0.5042, 0.5813, 0.625, 0.6242, 0.6236, 0.6242, 0.743, 0.6242, 0.743, 0.6242, 0.6236, 0.6242, 0.505, 0.6242, 0.6236, 0.6242, 0.6236, 0.6242, 0.505, 0.6022, 0.7443, 0.5813, 0.744, 0.5813, 0.744, 0.6022, 0.7443, 0.5813, 0.744, 0.5813, 0.625, 0.5813, 0.625, 0.5813, 0.744, 0.6022, 0.7443, 0.5813, 0.744, 0.5813, 0.744, 0.6022, 0.7443, 0.5813, 0.744, 0.5813, 0.625, 0.5813, 0.625, 0.5813, 0.744, 0.5813, 0.7438, 0.5813, 0.6623, 0.5813, 0.6623, 0.5813, 0.7438, 0.6022, 0.7443, 0.6022, 0.7443, 0.6022, 0.7443, 0.6022, 0.7443, 0.5813, 0.744, 0.5813, 0.625, 0.5813, 0.625, 0.5813, 0.744, 0.5813, 0.625, 0.5813, 0.625, 0.5813, 0.625, 0.5813, 0.625, 0.5955, 0.7442, 0.5813, 0.7402, 0.5813, 0.744, 0.6022, 0.7443, 0.5813, 0.7402, 0.5813, 0.6588, 0.5813, 0.625, 0.5813, 0.744, 0.5921, 0.7441, 0.5955, 0.7442, 0.6022, 0.7443, 0.6022, 0.7443, 0.5813, 0.7438, 0.5921, 0.7441, 0.6022, 0.7443, 0.5813, 0.744, 0.5813, 0.6623, 0.5813, 0.7438, 0.5813, 0.744, 0.5813, 0.625, 0.5813, 0.6588, 0.5813, 0.6623, 0.5813, 0.625, 0.5813, 0.625, 0.5813, 0.7402, 0.5955, 0.7442, 0.5921, 0.7441, 0.5813, 0.7438, 0.5813, 0.6588, 0.5813, 0.7402, 0.5813, 0.7438, 0.5813, 0.6623, 0.5813, 0.7402, 0.5955, 0.7442, 0.5955, 0.7442, 0.5813, 0.7402, 0.5813, 0.6623, 0.5813, 0.6588, 0.5813, 0.6588, 0.5813, 0.6623, 0.5921, 0.7441, 0.5813, 0.7438, 0.5813, 0.7438, 0.5921, 0.7441, 0.5813, 0.6588, 0.5813, 0.7402, 0.5813, 0.7402, 0.5813, 0.6588, 0.5813, 0.744, 0.5813, 0.625, 0.0, 0.0, 0.6022, 0.7443, 0.5813, 0.625, 0.5813, 0.5042, 0.6024, 0.5038, 0.0, 0.0, 0.6242, 0.6236, 0.0, 0.0, 0.6024, 0.5038, 0.6242, 0.505, 0.6022, 0.7443, 0.0, 0.0, 0.6242, 0.6236, 0.6242, 0.743, 0.6205, 0.8619, 0.6206, 0.8092, 0.625, 0.7961, 0.625, 0.875, 0.3795, 0.8101, 0.3795, 0.861, 0.375, 0.875, 0.375, 0.7961, 0.5826, 0.81, 0.5369, 0.8112, 0.5348, 0.7961, 0.5805, 0.7961, 0.4827, 0.8119, 0.429, 0.8119, 0.4291, 0.7961, 0.482, 0.7961, 0.396, 0.8107, 0.3795, 0.8101, 0.375, 0.7961, 0.393, 0.7961, 0.5369, 0.8112, 0.4827, 0.8119, 0.482, 0.7961, 0.5348, 0.7961, 0.6206, 0.8092, 0.6044, 0.8095, 0.6024, 0.7961, 0.625, 0.7961, 0.6044, 0.8095, 0.5826, 0.81, 0.5805, 0.7961, 0.6024, 0.7961, 0.429, 0.8119, 0.4125, 0.8113, 0.4111, 0.7961, 0.4291, 0.7961, 0.393, 0.5, 0.393, 0.4539, 0.393, 0.4539, 0.393, 0.5, 0.375, 0.375, 0.393, 0.375, 0.393, 0.4539, 0.375, 0.4539, 0.393, 0.4539, 0.393, 0.375, 0.393, 0.375, 0.393, 0.4539, 0.375, 0.75, 0.393, 0.75, 0.393, 0.7961, 0.375, 0.7961, 0.4125, 0.8113, 0.4126, 0.8598, 0.4126, 0.8598, 0.4125, 0.8113, 0.375, 0.5, 0.393, 0.5, 0.393, 0.625, 0.375, 0.625, 0.396, 0.8107, 0.393, 0.7961, 0.393, 0.7961, 0.396, 0.8107, 0.3795, 0.8101, 0.396, 0.8107, 0.396, 0.8604, 0.3795, 0.861, 0.396, 0.8604, 0.396, 0.8107, 0.396, 0.8107, 0.396, 0.8604, 0.375, 0.4539, 0.393, 0.4539, 0.393, 0.5, 0.375, 0.5, 0.4111, 0.7961, 0.4125, 0.8113, 0.4125, 0.8113, 0.4111, 0.7961, 0.375, 0.625, 0.393, 0.625, 0.393, 0.75, 0.375, 0.75, 0.4111, 0.5, 0.4111, 0.625, 0.4111, 0.625, 0.4111, 0.5, 0.4125, 0.8113, 0.396, 0.8107, 0.393, 0.7961, 0.4111, 0.7961, 0.393, 0.375, 0.4111, 0.375, 0.4111, 0.4539, 0.393, 0.4539, 0.393, 0.75, 0.4111, 0.75, 0.4111, 0.7961, 0.393, 0.7961, 0.393, 0.5, 0.4111, 0.5, 0.4111, 0.625, 0.393, 0.625, 0.396, 0.8107, 0.4125, 0.8113, 0.4126, 0.8598, 0.396, 0.8604, 0.393, 0.4539, 0.4111, 0.4539, 0.4111, 0.5, 0.393, 0.5, 0.393, 0.625, 0.4111, 0.625, 0.4111, 0.75, 0.393, 0.75, 0.4111, 0.375, 0.4111, 0.4539, 0.4111, 0.4539, 0.4111, 0.375, 0.4111, 0.4539, 0.4111, 0.5, 0.4111, 0.5, 0.4111, 0.4539, 0.393, 0.7961, 0.393, 0.75, 0.393, 0.75, 0.393, 0.7961, 0.393, 0.75, 0.393, 0.625, 0.393, 0.625, 0.393, 0.75, 0.4111, 0.75, 0.4111, 0.7961, 0.4111, 0.7961, 0.4111, 0.75, 0.4111, 0.625, 0.4111, 0.75, 0.4111, 0.75, 0.4111, 0.625, 0.393, 0.625, 0.393, 0.5, 0.393, 0.5, 0.393, 0.625, 0.0, 0.0, 0.0, 0.0, 0.0, 0.0, 0.0, 0.0, 0.0, 0.0, 0.0, 0.0, 0.0, 0.0, 0.0, 0.0, 0.625, 0.4539, 0.625, 0.375, 0.625, 0.375, 0.625, 0.4539, 0.625, 0.5, 0.625, 0.4539, 0.625, 0.4539, 0.625, 0.5, 0.625, 0.4539, 0.625, 0.375, 0.625, 0.375, 0.625, 0.4539, 0.0, 0.0, 0.0, 0.0, 0.0, 0.0, 0.0, 0.0, 0.625, 0.5, 0.625, 0.4539, 0.625, 0.4539, 0.625, 0.5, 0.0, 0.0, 0.0, 0.0, 0.0, 0.0, 0.0, 0.0, 0.0, 0.0, 0.0, 0.0, 0.0, 0.0, 0.0, 0.0, 0.0, 0.0, 0.0, 0.0, 0.0, 0.0, 0.0, 0.0, 0.3126, 0.6381, 0.375, 0.6381, 0.375, 0.6511, 0.3126, 0.6511, 0.375, 0.6381, 0.4375, 0.6381, 0.4375, 0.6511, 0.375, 0.6511, 0.5, 0.6381, 0.5625, 0.6381, 0.5625, 0.6511, 0.5, 0.6511, 0.0, 0.0, 0.0, 0.0, 0.0, 0.0, 0.0, 0.0, 0.0, 0.0, 0.0, 0.0, 0.0, 0.0, 0.0, 0.0, 0.5625, 0.4376, 0.625, 0.4376, 0.625, 0.5, 0.5625, 0.5, 0.5625, 0.75, 0.5625, 0.6875, 0.5625, 0.6511, 0.625, 0.75, 0.3126, 0.6875, 0.375, 0.6875, 0.375, 0.75, 0.3126, 0.75, 0.6874, 0.6875, 0.7498, 0.6875, 0.7498, 0.75, 0.6874, 0.75, 0.5625, 0.8124, 0.625, 0.8124, 0.625, 0.8748, 0.5625, 0.8748, 0.4401, 0.8205, 0.4999, 0.8198, 0.5002, 0.8674, 0.4401, 0.8667, 0.4651, 0.729, 0.5048, 0.7276, 0.5048, 0.7276, 0.4651, 0.729, 0.4375, 0.4376, 0.5, 0.4376, 0.5, 0.5, 0.4375, 0.5, 0.5, 0.625, 0.4375, 0.5625, 0.5, 0.5625, 0.6874, 0.5625, 0.7498, 0.5625, 0.7498, 0.625, 0.6874, 0.625, 0.3126, 0.5625, 0.375, 0.5625, 0.375, 0.625, 0.3126, 0.625, 0.5625, 0.5625, 0.625, 0.5625, 0.625, 0.625, 0.5625, 0.625, 0.4375, 0.6511, 0.5, 0.6511, 0.5, 0.6875, 0.4375, 0.6875, 0.6874, 0.6511, 0.7498, 0.6511, 0.7498, 0.6875, 0.6874, 0.6875, 0.3126, 0.6511, 0.375, 0.6511, 0.375, 0.6875, 0.3126, 0.6875, 0.625, 0.6875, 0.5625, 0.6511, 0.625, 0.6511, 0.5625, 0.5, 0.625, 0.5, 0.625, 0.5625, 0.5625, 0.5625, 0.3126, 0.5, 0.375, 0.5, 0.375, 0.5625, 0.3126, 0.5625, 0.6874, 0.5, 0.7498, 0.5, 0.7498, 0.5625, 0.6874, 0.5625, 0.4375, 0.5, 0.5, 0.5, 0.5, 0.5625, 0.4375, 0.5625, 0.5, 0.5, 0.5625, 0.5, 0.5625, 0.5625, 0.5, 0.5625, 0.5, 0.6511, 0.5625, 0.6511, 0.5625, 0.6875, 0.5, 0.6875, 0.5, 0.5625, 0.5625, 0.5625, 0.5625, 0.625, 0.5, 0.625, 0.4999, 0.8198, 0.5593, 0.8192, 0.5593, 0.868, 0.5002, 0.8674, 0.5048, 0.7276, 0.5336, 0.7256, 0.5336, 0.7256, 0.5048, 0.7276, 0.5, 0.4376, 0.5625, 0.4376, 0.5625, 0.5, 0.5, 0.5, 0.375, 0.5, 0.4375, 0.5, 0.4375, 0.5625, 0.375, 0.5625, 0.375, 0.5625, 0.4375, 0.5625, 0.4375, 0.625, 0.375, 0.625, 0.375, 0.4376, 0.4375, 0.4376, 0.4375, 0.5, 0.375, 0.5, 0.43, 0.8077, 0.4302, 0.8445, 0.3821, 0.8218, 0.3822, 0.8313, 0.4288, 0.7437, 0.43, 0.8077, 0.3822, 0.8313, 0.375, 0.3752, 0.4375, 0.3752, 0.4375, 0.4376, 0.375, 0.4376, 0.5, 0.3752, 0.5625, 0.3752, 0.5625, 0.4376, 0.5, 0.4376, 0.4977, 0.7731, 0.463, 0.7708, 0.463, 0.7708, 0.4977, 0.7731, 0.625, 0.5, 0.6874, 0.5, 0.6874, 0.5625, 0.625, 0.5625, 0.2502, 0.5, 0.3126, 0.5, 0.3126, 0.5625, 0.2502, 0.5625, 0.0, 0.0, 0.0, 0.0, 0.0, 0.0, 0.0, 0.0, 0.625, 0.6875, 0.625, 0.6511, 0.6874, 0.6875, 0.2663, 0.5707, 0.2965, 0.5707, 0.625, 0.4539, 0.625, 0.375, 0.625, 0.5625, 0.6874, 0.5625, 0.6874, 0.625, 0.625, 0.625, 0.4375, 0.3752, 0.5, 0.3752, 0.5, 0.4376, 0.4375, 0.4376, 0.5333, 0.7471, 0.5335, 0.7748, 0.5335, 0.7748, 0.5333, 0.7471, 0.5625, 0.75, 0.625, 0.75, 0.625, 0.8124, 0.5625, 0.8124, 0.625, 0.6875, 0.6874, 0.6875, 0.6874, 0.75, 0.625, 0.75, 0.2502, 0.6875, 0.3126, 0.6875, 0.3126, 0.75, 0.2502, 0.75, 0.5625, 0.3752, 0.625, 0.3752, 0.625, 0.4376, 0.5625, 0.4376, 0.2739, 0.679, 0.2866, 0.6469, 0.3126, 0.6511, 0.3126, 0.6875, 0.75, 0.75, 0.6711, 0.75, 0.2739, 0.679, 0.2879, 0.679, 0.2879, 0.679, 0.2739, 0.679, 0.3126, 0.6875, 0.2502, 0.6875, 0.2965, 0.5707, 0.2663, 0.5707, 0.2502, 0.5625, 0.3126, 0.5625, 0.2917, 0.6353, 0.2968, 0.6236, 0.3126, 0.625, 0.3126, 0.6381, 0.2968, 0.6236, 0.2965, 0.5707, 0.3126, 0.5625, 0.3126, 0.625, 0.625, 0.6381, 0.6874, 0.6381, 0.6874, 0.6511, 0.625, 0.6511, 0.6874, 0.6381, 0.7498, 0.6381, 0.7498, 0.6511, 0.6874, 0.6511, 0.4375, 0.6381, 0.5, 0.6381, 0.5, 0.6511, 0.4375, 0.6511, 0.6711, 0.75, 0.0, 0.0, 0.2866, 0.6469, 0.2739, 0.679, 0.4375, 0.625, 0.5, 0.625, 0.5, 0.6381, 0.4375, 0.6381, 0.6874, 0.625, 0.7498, 0.625, 0.7498, 0.6381, 0.6874, 0.6381, 0.625, 0.625, 0.6874, 0.625, 0.6874, 0.6381, 0.625, 0.6381, 0.2866, 0.6469, 0.2917, 0.6353, 0.3126, 0.6381, 0.3126, 0.6511, 0.5, 0.625, 0.5625, 0.625, 0.5625, 0.6381, 0.375, 0.625, 0.4375, 0.625, 0.4375, 0.6381, 0.375, 0.6381, 0.5625, 0.625, 0.625, 0.625, 0.625, 0.6381, 0.5625, 0.6381, 0.3126, 0.625, 0.375, 0.625, 0.375, 0.6381, 0.3126, 0.6381, 0.0, 0.0, 0.0, 0.0, 0.2917, 0.6353, 0.2866, 0.6469, 0.0, 0.0, 0.0, 0.0, 0.2968, 0.6236, 0.2917, 0.6353, 0.5336, 0.7256, 0.5048, 0.7276, 0.5625, 0.6875, 0.5625, 0.75, 0.0, 0.0, 0.5625, 0.6875, 0.5048, 0.7276, 0.4651, 0.729, 0.4375, 0.6875, 0.5, 0.6875, 0.463, 0.7708, 0.4977, 0.7731, 0.5, 0.8124, 0.0, 0.0, 0.463, 0.7708, 0.4634, 0.7638, 0.4634, 0.7638, 0.463, 0.7708, 0.4634, 0.7638, 0.4651, 0.729, 0.4651, 0.729, 0.4634, 0.7638, 0.5336, 0.7256, 0.5333, 0.7471, 0.5333, 0.7471, 0.5336, 0.7256, 0.5335, 0.7748, 0.4977, 0.7731, 0.4977, 0.7731, 0.5335, 0.7748, 0.4651, 0.729, 0.5048, 0.7276, 0.4651, 0.729, 0.4634, 0.7638, 0.4651, 0.729, 0.4634, 0.7638, 0.5335, 0.7748, 0.4977, 0.7731, 0.5335, 0.7748, 0.5333, 0.7471, 0.5335, 0.7748, 0.5333, 0.7471, 0.5336, 0.7256, 0.5333, 0.7471, 0.5336, 0.7256, 0.4977, 0.7731, 0.463, 0.7708, 0.4977, 0.7731, 0.5048, 0.7276, 0.5336, 0.7256, 0.5048, 0.7276, 0.463, 0.7708, 0.4634, 0.7638, 0.463, 0.7708, 0.5593, 0.868, 0.5593, 0.8192, 0.5625, 0.8124, 0.5625, 0.8748, 0.4401, 0.8205, 0.4401, 0.8667, 0.4375, 0.8748, 0.4375, 0.8124, 0.5593, 0.8192, 0.4999, 0.8198, 0.5, 0.8124, 0.5625, 0.8124, 0.4999, 0.8198, 0.4401, 0.8205, 0.4375, 0.8124, 0.5, 0.8124, 0.3832, 0.7601, 0.3822, 0.8313, 0.375, 0.8124, 0.375, 0.75, 0.3849, 0.6943, 0.3832, 0.7601, 0.375, 0.75, 0.375, 0.6875, 0.4288, 0.7437, 0.4292, 0.6782, 0.4375, 0.6875, 0.4375, 0.75, 0.4302, 0.8445, 0.43, 0.8077, 0.4375, 0.8124, 0.4375, 0.8748, 0.3822, 0.8313, 0.3821, 0.8218, 0.375, 0.8748, 0.375, 0.8124, 0.43, 0.8077, 0.4288, 0.7437, 0.4375, 0.75, 0.4375, 0.8124, 0.4375, 0.6875, 0.4292, 0.6782, 0.375, 0.6511, 0.4375, 0.6511, 0.3849, 0.6943, 0.375, 0.6875, 0.375, 0.6511, 0.5, 0.8124, 0.0, 0.0, 0.5625, 0.8124, 0.5335, 0.7748, 0.0, 0.0, 0.5, 0.8124, 0.4977, 0.7731, 0.0, 0.0, 0.0, 0.0, 0.5335, 0.7748, 0.5333, 0.7471, 0.5333, 0.7471, 0.5336, 0.7256, 0.5625, 0.6875, 0.0, 0.0, 0.4375, 0.8124, 0.4375, 0.75, 0.0, 0.0, 0.4375, 0.8124, 0.0, 0.0, 0.5, 0.8124, 0.0, 0.0, 0.4375, 0.75, 0.4375, 0.6875, 0.0, 0.0, 0.463, 0.7708, 0.0, 0.0, 0.0, 0.0, 0.4634, 0.7638, 0.4634, 0.7638, 0.0, 0.0, 0.4375, 0.6875, 0.4651, 0.729, 0.5625, 0.75, 0.5625, 0.8124, 0.0, 0.0, 0.0, 0.0, 0.5625, 0.6875, 0.5048, 0.7276, 0.5, 0.6875, 0.4375, 0.625, 0.4375, 0.5625, 0.5, 0.625, 0.5, 0.6381, 0.5, 0.625, 0.5625, 0.6381, 0.625, 0.6511, 0.5625, 0.6381, 0.625, 0.6381, 0.5625, 0.6381, 0.625, 0.6511, 0.5625, 0.6511, 0.6874, 0.6875, 0.625, 0.6511, 0.6874, 0.6511, 0.625, 0.75, 0.5625, 0.6511, 0.625, 0.6875])
me_cube.materials.append(mat_material)
me_cube.use_remesh_preserve_volume = False
me_cube.use_remesh_preserve_attributes = False
me_cube.use_mirror_vertex_groups = False
me_cube.update()
me_cube_002 = bpy.data.meshes.new('Cube.002')
me_cube_002.from_pydata([(0.1024, 0.05431, 0.7571), (0.1071, -0.01793, 0.7552), (0.0, 0.06904, 0.1639), (0.07387, 0.03709, 0.5473), (0.08075, -0.04494, 0.5473), (0.0, 0.05005, 0.5473), (0.07076, 0.04586, 0.2962), (0.07811, -0.03983, 0.2962), (0.0, 0.0594, 0.2962), (0.1089, 0.006021, 0.763), (0.06813, 0.03367, 0.4217), (0.07395, -0.03771, 0.4217), (0.0, 0.0461, 0.4217), (0.1031, 0.05966, 0.7191), (0.09437, -0.05569, 0.7056), (0.0, 0.06953, 0.6976), (0.08741, -0.007625, 0.5473), (0.08521, -0.0008509, 0.2962), (0.07958, -0.005567, 0.4217), (0.4337, 0.02616, 0.6865), (0.04313, -0.05026, 0.7587), (0.05706, -0.0653, 0.5432), (0.04686, 0.05005, 0.5473), (0.04372, 0.0594, 0.2962), (0.0546, -0.0611, 0.2921), (0.04599, 0.0461, 0.4217), (0.05462, -0.05724, 0.4178), (0.06422, -0.06696, 0.6939), (0.05304, 0.06953, 0.698), (0.03953, -0.05642, 0.1759), (0.08845, -0.0365, 0.1799), (0.09505, 0.006515, 0.1819), (0.08163, 0.05662, 0.1778), (0.05193, 0.06904, 0.1689), (0.1019, 0.04541, 0.6757), (0.1066, -0.02628, 0.6779), (0.0, 0.06002, 0.6491), (0.1038, 0.004939, 0.6669), (0.05104, 0.06002, 0.6491), (0.04002, -0.0659, 0.6398), (0.07311, 0.004167, 0.7743), (0.06645, -0.02826, 0.7676), (0.06452, 0.05544, 0.7702), (0.08682, 0.06925, 0.7136), (0.1097, -0.0389, 0.7197), (0.08349, 0.05347, 0.636), (0.09082, -0.05427, 0.6362), (0.09791, -0.0006667, 0.6365), (0.3228, 0.03108, 0.7047), (0.3229, -0.01633, 0.7049), (0.3231, 0.007426, 0.7151), (0.3222, 0.04079, 0.6796), (0.3217, 0.03086, 0.6547), (0.3218, -0.01655, 0.6549), (0.3215, 0.00711, 0.6444), (0.3224, -0.02626, 0.6799), (0.4336, -0.01274, 0.6866), (0.4343, 0.006741, 0.6937), (0.4321, 0.03415, 0.6691), (0.4306, 0.02603, 0.6517), (0.4304, -0.01287, 0.6518), (0.4299, 0.006554, 0.6446), (0.432, -0.02086, 0.6693), (0.4002, 0.00846, 0.7052), (0.3952, 0.03455, 0.6484), (0.3943, 0.008207, 0.6387), (0.3974, 0.04554, 0.6718), (0.3951, -0.01806, 0.6485), (0.409, 0.02825, 0.6895), (0.3971, -0.02887, 0.6721), (0.3993, -0.01788, 0.6956), (0.3994, 0.03473, 0.6954), (0.4295, -0.02962, 0.6689), (0.4268, 0.006298, 0.6366), (0.4275, -0.01915, 0.6461), (0.4277, 0.03182, 0.6459), (0.4297, 0.04246, 0.6687), (0.4325, 0.006543, 0.701), (0.4316, -0.01898, 0.6917), (0.4318, 0.03199, 0.6915), (0.4089, -0.0119, 0.6896), (0.4073, -0.02029, 0.6717), (0.4057, -0.01204, 0.6537), (0.4074, 0.0365, 0.6715), (0.4051, 0.008011, 0.6462), (0.4058, 0.02812, 0.6536), (0.4096, 0.008204, 0.697), (0.117, 0.05117, 0.7138), (0.1188, 0.03877, 0.742), (0.1235, -0.02291, 0.7424), (0.1236, -0.03605, 0.7144), (0.119, 0.007025, 0.6659), (0.1217, -0.02366, 0.6778), (0.1171, 0.03802, 0.6774), (0.1213, 0.008088, 0.7606), (0.06578, -0.04494, 0.7479), (0.06204, -0.056, 0.1719), (0.06191, -0.06571, 0.645), (0.03517, -0.06542, 0.5379), (0.03272, -0.05734, 0.4123), (0.03271, -0.06108, 0.2862), (0.04233, -0.06712, 0.6886), (0.0, 0.05947, 0.7689), (0.04339, 0.05947, 0.7689), (0.0, 0.0456, 0.7831), (0.03491, 0.04352, 0.7831), (0.04971, -0.00615, 0.7823), (0.04373, -0.03528, 0.7764), (0.042, 0.0399, 0.7842)], [], [(93, 87, 51, 52), (28, 103, 42, 43), (6, 10, 18, 17), (25, 22, 3, 10), (18, 16, 4, 11), (31, 17, 7, 30), (33, 23, 6, 32), (92, 91, 54, 53), (17, 18, 11, 7), (23, 25, 10, 6), (38, 28, 43, 45), (87, 88, 48, 51), (32, 6, 17, 31), (10, 3, 16, 18), (89, 90, 55, 49), (36, 15, 28, 38), (46, 14, 27, 97), (7, 11, 26, 24), (8, 12, 25, 23), (30, 7, 24, 96), (2, 8, 23, 33), (12, 5, 22, 25), (11, 4, 21, 26), (14, 41, 95, 27), (15, 102, 103, 28), (4, 46, 97, 21), (5, 36, 38, 22), (16, 47, 46, 4), (22, 38, 45, 3), (3, 45, 47, 16), (1, 9, 40, 41), (0, 13, 43, 42), (9, 0, 42, 40), (44, 1, 41, 14), (13, 34, 45, 43), (35, 44, 14, 46), (37, 35, 46, 47), (34, 37, 47, 45), (85, 83, 66, 64), (56, 57, 77, 78), (59, 61, 73, 75), (68, 86, 63, 71), (88, 94, 50, 48), (94, 89, 49, 50), (91, 93, 52, 54), (90, 92, 53, 55), (65, 64, 75, 73), (80, 81, 69, 70), (61, 60, 74, 73), (86, 80, 70, 63), (60, 62, 72, 74), (84, 85, 64, 65), (82, 84, 65, 67), (83, 68, 71, 66), (19, 58, 76, 79), (63, 70, 78, 77), (62, 56, 78, 72), (69, 67, 74, 72), (67, 65, 73, 74), (57, 19, 79, 77), (81, 82, 67, 69), (58, 59, 75, 76), (71, 63, 77, 79), (70, 69, 72, 78), (66, 71, 79, 76), (64, 66, 76, 75), (54, 52, 85, 84), (50, 49, 80, 86), (48, 50, 86, 68), (52, 51, 83, 85), (55, 53, 82, 81), (49, 55, 81, 80), (51, 48, 68, 83), (53, 54, 84, 82), (44, 35, 92, 90), (37, 34, 93, 91), (9, 1, 89, 94), (0, 9, 94, 88), (1, 44, 90, 89), (13, 0, 88, 87), (35, 37, 91, 92), (34, 13, 87, 93), (39, 98, 21, 97), (99, 100, 24, 26), (100, 29, 96, 24), (98, 99, 26, 21), (20, 101, 27, 95), (101, 39, 97, 27), (40, 42, 108, 106), (41, 40, 106, 107), (103, 102, 104, 105), (42, 103, 105, 108), (95, 41, 107, 20)])
_uv = me_cube_002.uv_layers.new(name='UVMap')
_uv.uv.foreach_set('vector', [0.5813, 0.5042, 0.6024, 0.5038, 0.6024, 0.5038, 0.5813, 0.5042, 0.6024, 0.4539, 0.625, 0.4539, 0.625, 0.5, 0.6024, 0.5, 0.4291, 0.5, 0.482, 0.5, 0.482, 0.625, 0.4291, 0.625, 0.482, 0.4539, 0.5348, 0.4539, 0.5348, 0.5, 0.482, 0.5, 0.482, 0.625, 0.5348, 0.625, 0.5348, 0.75, 0.482, 0.75, 0.375, 0.625, 0.4291, 0.625, 0.4291, 0.75, 0.375, 0.75, 0.375, 0.4539, 0.4291, 0.4539, 0.4291, 0.5, 0.375, 0.5, 0.5813, 0.744, 0.5813, 0.625, 0.5813, 0.625, 0.5813, 0.744, 0.4291, 0.625, 0.482, 0.625, 0.482, 0.75, 0.4291, 0.75, 0.4291, 0.4539, 0.482, 0.4539, 0.482, 0.5, 0.4291, 0.5, 0.5805, 0.4539, 0.6024, 0.4539, 0.6024, 0.5, 0.5805, 0.5, 0.6024, 0.5038, 0.6242, 0.505, 0.6242, 0.505, 0.6024, 0.5038, 0.375, 0.5, 0.4291, 0.5, 0.4291, 0.625, 0.375, 0.625, 0.482, 0.5, 0.5348, 0.5, 0.5348, 0.625, 0.482, 0.625, 0.6242, 0.743, 0.6022, 0.7443, 0.6022, 0.7443, 0.6242, 0.743, 0.5805, 0.375, 0.6024, 0.375, 0.6024, 0.4539, 0.5805, 0.4539, 0.5805, 0.75, 0.6024, 0.75, 0.6024, 0.7961, 0.5805, 0.7961, 0.4291, 0.75, 0.482, 0.75, 0.482, 0.7961, 0.4291, 0.7961, 0.4291, 0.375, 0.482, 0.375, 0.482, 0.4539, 0.4291, 0.4539, 0.375, 0.75, 0.4291, 0.75, 0.4291, 0.7961, 0.375, 0.7961, 0.375, 0.375, 0.4291, 0.375, 0.4291, 0.4539, 0.375, 0.4539, 0.482, 0.375, 0.5348, 0.375, 0.5348, 0.4539, 0.482, 0.4539, 0.482, 0.75, 0.5348, 0.75, 0.5348, 0.7961, 0.482, 0.7961, 0.6024, 0.75, 0.625, 0.75, 0.625, 0.7961, 0.6024, 0.7961, 0.6024, 0.375, 0.625, 0.375, 0.625, 0.4539, 0.6024, 0.4539, 0.5348, 0.75, 0.5805, 0.75, 0.5805, 0.7961, 0.5348, 0.7961, 0.5348, 0.375, 0.5805, 0.375, 0.5805, 0.4539, 0.5348, 0.4539, 0.5348, 0.625, 0.5805, 0.625, 0.5805, 0.75, 0.5348, 0.75, 0.5348, 0.4539, 0.5805, 0.4539, 0.5805, 0.5, 0.5348, 0.5, 0.5348, 0.5, 0.5805, 0.5, 0.5805, 0.625, 0.5348, 0.625, 0.6242, 0.743, 0.6242, 0.6236, 0.625, 0.625, 0.625, 0.75, 0.6242, 0.505, 0.6024, 0.5038, 0.6024, 0.5, 0.625, 0.5, 0.6242, 0.6236, 0.6242, 0.505, 0.625, 0.5, 0.625, 0.625, 0.6022, 0.7443, 0.6242, 0.743, 0.625, 0.75, 0.6024, 0.75, 0.6024, 0.5038, 0.5813, 0.5042, 0.5805, 0.5, 0.6024, 0.5, 0.5813, 0.744, 0.6022, 0.7443, 0.6024, 0.75, 0.5805, 0.75, 0.5813, 0.625, 0.5813, 0.744, 0.5805, 0.75, 0.5805, 0.625, 0.5813, 0.5042, 0.5813, 0.625, 0.5805, 0.625, 0.5805, 0.5, 0.5813, 0.5042, 0.6024, 0.5038, 0.6024, 0.5038, 0.5813, 0.5042, 0.0, 0.0, 0.0, 0.0, 0.0, 0.0, 0.0, 0.0, 0.0, 0.0, 0.0, 0.0, 0.0, 0.0, 0.0, 0.0, 0.6242, 0.505, 0.6242, 0.6236, 0.6242, 0.6236, 0.6242, 0.505, 0.6242, 0.505, 0.6242, 0.6236, 0.6242, 0.6236, 0.6242, 0.505, 0.6242, 0.6236, 0.6242, 0.743, 0.6242, 0.743, 0.6242, 0.6236, 0.5813, 0.625, 0.5813, 0.5042, 0.5813, 0.5042, 0.5813, 0.625, 0.6022, 0.7443, 0.5813, 0.744, 0.5813, 0.744, 0.6022, 0.7443, 0.5813, 0.625, 0.5813, 0.5042, 0.5813, 0.5042, 0.5813, 0.625, 0.6242, 0.743, 0.6022, 0.7443, 0.6022, 0.7443, 0.6242, 0.743, 0.0, 0.0, 0.0, 0.0, 0.0, 0.0, 0.0, 0.0, 0.6242, 0.6236, 0.6242, 0.743, 0.6242, 0.743, 0.6242, 0.6236, 0.0, 0.0, 0.0, 0.0, 0.0, 0.0, 0.0, 0.0, 0.5813, 0.625, 0.5813, 0.5042, 0.5813, 0.5042, 0.5813, 0.625, 0.5813, 0.744, 0.5813, 0.625, 0.5813, 0.625, 0.5813, 0.744, 0.6024, 0.5038, 0.6242, 0.505, 0.6242, 0.505, 0.6024, 0.5038, 0.0, 0.0, 0.0, 0.0, 0.0, 0.0, 0.0, 0.0, 0.6242, 0.6236, 0.6242, 0.743, 0.6242, 0.743, 0.6242, 0.6236, 0.0, 0.0, 0.0, 0.0, 0.0, 0.0, 0.0, 0.0, 0.6022, 0.7443, 0.5813, 0.744, 0.5813, 0.744, 0.6022, 0.7443, 0.5813, 0.744, 0.5813, 0.625, 0.5813, 0.625, 0.5813, 0.744, 0.0, 0.0, 0.0, 0.0, 0.0, 0.0, 0.0, 0.0, 0.6022, 0.7443, 0.5813, 0.744, 0.5813, 0.744, 0.6022, 0.7443, 0.0, 0.0, 0.0, 0.0, 0.0, 0.0, 0.0, 0.0, 0.6242, 0.505, 0.6242, 0.6236, 0.6242, 0.6236, 0.6242, 0.505, 0.6242, 0.743, 0.6022, 0.7443, 0.6022, 0.7443, 0.6242, 0.743, 0.6024, 0.5038, 0.6242, 0.505, 0.6242, 0.505, 0.6024, 0.5038, 0.5813, 0.5042, 0.6024, 0.5038, 0.6024, 0.5038, 0.5813, 0.5042, 0.5813, 0.625, 0.5813, 0.5042, 0.5813, 0.5042, 0.5813, 0.625, 0.6242, 0.6236, 0.6242, 0.743, 0.6242, 0.743, 0.6242, 0.6236, 0.6242, 0.505, 0.6242, 0.6236, 0.6242, 0.6236, 0.6242, 0.505, 0.5813, 0.5042, 0.6024, 0.5038, 0.6024, 0.5038, 0.5813, 0.5042, 0.6022, 0.7443, 0.5813, 0.744, 0.5813, 0.744, 0.6022, 0.7443, 0.6242, 0.743, 0.6022, 0.7443, 0.6022, 0.7443, 0.6242, 0.743, 0.6024, 0.5038, 0.6242, 0.505, 0.6242, 0.505, 0.6024, 0.5038, 0.5813, 0.744, 0.5813, 0.625, 0.5813, 0.625, 0.5813, 0.744, 0.6022, 0.7443, 0.5813, 0.744, 0.5813, 0.744, 0.6022, 0.7443, 0.5813, 0.625, 0.5813, 0.5042, 0.5813, 0.5042, 0.5813, 0.625, 0.6242, 0.6236, 0.6242, 0.743, 0.6242, 0.743, 0.6242, 0.6236, 0.6242, 0.505, 0.6242, 0.6236, 0.6242, 0.6236, 0.6242, 0.505, 0.6242, 0.743, 0.6022, 0.7443, 0.6022, 0.7443, 0.6242, 0.743, 0.6024, 0.5038, 0.6242, 0.505, 0.6242, 0.505, 0.6024, 0.5038, 0.5813, 0.744, 0.5813, 0.625, 0.5813, 0.625, 0.5813, 0.744, 0.5813, 0.5042, 0.6024, 0.5038, 0.6024, 0.5038, 0.5813, 0.5042, 0.5826, 0.81, 0.5369, 0.8112, 0.5348, 0.7961, 0.5805, 0.7961, 0.4827, 0.8119, 0.429, 0.8119, 0.4291, 0.7961, 0.482, 0.7961, 0.429, 0.8119, 0.3795, 0.8101, 0.375, 0.7961, 0.4291, 0.7961, 0.5369, 0.8112, 0.4827, 0.8119, 0.482, 0.7961, 0.5348, 0.7961, 0.6206, 0.8092, 0.6044, 0.8095, 0.6024, 0.7961, 0.625, 0.7961, 0.6044, 0.8095, 0.5826, 0.81, 0.5805, 0.7961, 0.6024, 0.7961, 0.625, 0.625, 0.625, 0.5, 0.625, 0.5, 0.625, 0.625, 0.625, 0.75, 0.625, 0.625, 0.625, 0.625, 0.625, 0.75, 0.625, 0.4539, 0.625, 0.375, 0.625, 0.375, 0.625, 0.4539, 0.625, 0.5, 0.625, 0.4539, 0.625, 0.4539, 0.625, 0.5, 0.625, 0.7961, 0.625, 0.75, 0.625, 0.75, 0.6206, 0.8092])
me_cube_002.materials.append(mat_material)
me_cube_002.use_remesh_preserve_volume = False
me_cube_002.use_remesh_preserve_attributes = False
me_cube_002.use_mirror_vertex_groups = False
me_cube_002.update()
me_cube_003 = bpy.data.meshes.new('Cube.003')
me_cube_003.from_pydata([(0.1312, 0.0558, -0.7711), (0.1302, 0.009529, -0.7711), (0.1417, 0.03249, -0.7711), (0.1034, 0.0003716, -0.7711), (0.1048, 0.06581, -0.7711), (0.06653, 0.03369, -0.7711), (0.07803, 0.05665, -0.7711), (0.07705, 0.01038, -0.7711), (0.1234, 0.04825, -0.9434), (0.1219, 0.01026, -0.9394), (0.1317, 0.02987, -0.9436), (0.1014, 0.004427, -0.9394), (0.1025, 0.05614, -0.9433), (0.07228, 0.03082, -0.9436), (0.08139, 0.04892, -0.9433), (0.08143, 0.01079, -0.9394), (0.1258, -0.04921, -0.9955), (0.1258, -0.04921, -1.027), (0.1199, -0.08375, -1.003), (0.1199, -0.08375, -1.027), (0.07625, 0.01133, -0.9663), (0.1281, 0.01133, -0.9663), (0.07554, 0.008688, -1.027), (0.1288, 0.008688, -1.027), (0.07765, -0.05796, -1.027), (0.08213, -0.09346, -1.003), (0.07765, -0.05796, -0.9955), (0.08213, -0.09346, -1.027), (0.08173, 0.04941, -0.9663), (0.1217, 0.04941, -0.9663), (0.07765, 0.0498, -1.027), (0.1258, 0.0498, -1.027), (0.1017, 0.008688, -1.027), (0.1017, -0.05796, -1.027), (0.1017, 0.003442, -0.9614), (0.1017, -0.05796, -0.9907), (0.09542, -0.09346, -1.027), (0.09542, -0.09346, -1.003), (0.1017, 0.05785, -1.027), (0.1017, 0.0573, -0.9663), (0.07344, 0.03037, -0.9663), (0.07493, 0.03037, -1.027), (0.1288, 0.03037, -1.027), (0.13, 0.03037, -0.9663), (0.1017, 0.03037, -1.027), (0.07567, -0.02463, -1.023), (0.07598, -0.02349, -0.984), (0.1254, -0.01322, -0.984), (0.1257, -0.01436, -1.023), (0.1017, -0.02389, -0.9791), (0.1017, -0.02162, -1.023), (0.06676, 0.03342, -0.8138), (0.06806, 0.03277, -0.8525), (0.06979, 0.03199, -0.8857), (0.07142, 0.03126, -0.9147), (0.08161, 0.01029, -0.9112), (0.08144, 0.009571, -0.8819), (0.08141, 0.008827, -0.8477), (0.08192, 0.008262, -0.8079), (0.1301, 0.05508, -0.8138), (0.1283, 0.05335, -0.8524), (0.1263, 0.05122, -0.8853), (0.1245, 0.04931, -0.9141), (0.1029, 0.05751, -0.9141), (0.1033, 0.05995, -0.8853), (0.1038, 0.06268, -0.8524), (0.1043, 0.06489, -0.8138), (0.1244, 0.007617, -0.8079), (0.124, 0.008205, -0.8477), (0.1232, 0.008983, -0.8819), (0.1224, 0.009738, -0.9112), (0.1333, 0.03027, -0.9148), (0.1356, 0.03094, -0.8858), (0.1382, 0.03165, -0.8525), (0.1404, 0.03224, -0.8138), (0.07803, 0.05592, -0.8138), (0.07881, 0.05414, -0.8524), (0.07995, 0.05196, -0.8853), (0.08098, 0.05001, -0.9141), (0.1018, 0.003673, -0.9112), (0.1021, 0.002557, -0.8819), (0.1025, 0.00142, -0.8477), (0.1029, 0.0006633, -0.814), (0.1034, 0.0003471, -0.7775), (0.1243, 0.007532, -0.7775), (0.08173, 0.008491, -0.8201), (0.08279, 0.008186, -0.7775), (0.1243, 0.007846, -0.8201), (0.1029, 0.0006006, -0.8079), (0.08141, 0.009122, -0.8583), (0.07595, 0.01053, -0.814), (0.1303, 0.00969, -0.814), (0.1238, 0.008504, -0.8583), (0.1029, 0.0007401, -0.8201), (0.1025, 0.001552, -0.8531), (0.08152, 0.009871, -0.8908), (0.07579, 0.01096, -0.853), (0.1296, 0.01016, -0.853), (0.123, 0.009289, -0.8908), (0.1025, 0.001691, -0.8583), (0.1021, 0.002709, -0.8864), (0.08164, 0.01054, -0.9193), (0.0762, 0.01153, -0.8863), (0.1284, 0.01078, -0.8864), (0.1222, 0.009989, -0.9193), (0.1021, 0.002861, -0.8908), (0.1018, 0.003795, -0.9153), (0.1014, 0.00447, -0.9438), (0.1267, 0.01172, -0.9438), (0.07657, 0.01239, -0.9437), (0.1273, 0.01136, -0.9152), (0.07666, 0.01206, -0.9152), (0.1018, 0.003909, -0.9193), (0.1033, -0.005297, -0.7775), (0.1242, 0.001888, -0.7775), (0.0827, 0.002542, -0.7775), (0.1028, -0.004985, -0.8079), (0.1014, -5.509e-05, -0.9394), (0.1017, -0.0007123, -0.9193), (0.1017, -0.001027, -0.9112), (0.102, -0.002062, -0.8908), (0.102, -0.002464, -0.8819), (0.1024, -0.003567, -0.8583), (0.1024, -0.003928, -0.8477), (0.1028, -0.004791, -0.82), (0.08183, 0.002677, -0.8079), (0.1243, 0.002032, -0.8079), (0.08133, 0.003478, -0.8477), (0.08164, 0.00296, -0.82), (0.1243, 0.002315, -0.82), (0.1239, 0.002856, -0.8477), (0.08136, 0.00455, -0.8819), (0.08133, 0.003864, -0.8583), (0.1237, 0.003246, -0.8583), (0.1231, 0.003962, -0.8819), (0.08154, 0.005592, -0.9112), (0.08144, 0.004949, -0.8908), (0.1229, 0.004366, -0.8908), (0.1223, 0.005038, -0.9112), (0.1219, 0.005775, -0.9394), (0.08136, 0.006306, -0.9394), (0.1221, 0.005367, -0.9193), (0.08157, 0.005918, -0.9193), (0.1223, 0.04831, -0.7711), (0.1216, 0.01729, -0.7711), (0.1293, 0.03269, -0.7711), (0.1037, 0.01116, -0.7711), (0.1046, 0.05502, -0.7711), (0.07892, 0.03349, -0.7711), (0.08663, 0.04888, -0.7711), (0.08597, 0.01786, -0.7711)], [], [(111, 54, 13, 109), (63, 62, 8, 12), (71, 110, 108, 10), (62, 71, 10, 8), (54, 78, 14, 13), (112, 101, 142, 118), (78, 63, 12, 14), (92, 99, 122, 133), (47, 48, 23, 21), (41, 40, 28, 30), (17, 16, 18, 19), (50, 45, 22, 32), (49, 47, 21, 34), (27, 25, 26, 24), (33, 17, 19, 36), (45, 46, 20, 22), (35, 26, 25, 37), (36, 37, 25, 27), (38, 39, 29, 31), (43, 42, 31, 29), (44, 41, 30, 38), (42, 44, 38, 31), (30, 28, 39, 38), (19, 18, 37, 36), (16, 35, 37, 18), (24, 33, 36, 27), (46, 49, 34, 20), (48, 50, 32, 23), (23, 32, 44, 42), (32, 22, 41, 44), (21, 23, 42, 43), (22, 20, 40, 41), (8, 29, 39, 12), (10, 43, 29, 8), (107, 109, 20, 34), (108, 21, 43, 10), (108, 107, 34, 21), (13, 40, 20, 109), (14, 28, 40, 13), (12, 39, 28, 14), (17, 33, 50, 48), (26, 35, 49, 46), (24, 26, 46, 45), (35, 16, 47, 49), (33, 24, 45, 50), (16, 17, 48, 47), (79, 70, 138, 119), (85, 57, 127, 128), (104, 112, 118, 141), (69, 92, 133, 134), (6, 4, 66, 75), (75, 66, 65, 76), (76, 65, 64, 77), (77, 64, 63, 78), (98, 105, 120, 137), (101, 15, 140, 142), (89, 56, 131, 132), (70, 98, 137, 138), (5, 6, 75, 51), (51, 75, 76, 52), (52, 76, 77, 53), (53, 77, 78, 54), (0, 2, 74, 59), (59, 74, 73, 60), (60, 73, 72, 61), (61, 72, 71, 62), (2, 1, 91, 74), (74, 91, 97, 73), (73, 97, 103, 72), (72, 103, 110, 71), (4, 0, 59, 66), (66, 59, 60, 65), (65, 60, 61, 64), (64, 61, 62, 63), (7, 5, 51, 90), (90, 51, 52, 96), (96, 52, 53, 102), (102, 53, 54, 111), (83, 84, 1, 3), (86, 83, 3, 7), (58, 86, 7, 90), (84, 67, 91, 1), (67, 88, 82, 91), (88, 58, 90, 82), (57, 85, 90, 96), (87, 68, 97, 91), (93, 87, 91, 82), (68, 81, 94, 97), (85, 93, 82, 90), (81, 57, 96, 94), (56, 89, 96, 102), (92, 69, 103, 97), (99, 92, 97, 94), (69, 80, 100, 103), (89, 99, 94, 96), (80, 56, 102, 100), (55, 95, 102, 111), (98, 70, 110, 103), (105, 98, 103, 100), (70, 79, 106, 110), (95, 105, 100, 102), (79, 55, 111, 106), (9, 11, 107, 108), (11, 15, 109, 107), (104, 9, 108, 110), (15, 101, 111, 109), (112, 104, 110, 106), (101, 112, 106, 111), (118, 142, 140, 117), (141, 118, 117, 139), (114, 113, 116, 126), (129, 124, 123, 130), (133, 122, 121, 134), (137, 120, 119, 138), (113, 115, 125, 116), (124, 128, 127, 123), (122, 132, 131, 121), (120, 136, 135, 119), (68, 87, 129, 130), (105, 95, 136, 120), (80, 69, 134, 121), (87, 93, 124, 129), (55, 79, 119, 135), (99, 89, 132, 122), (81, 68, 130, 123), (86, 58, 125, 115), (56, 80, 121, 131), (93, 85, 128, 124), (84, 83, 113, 114), (67, 84, 114, 126), (57, 81, 123, 127), (88, 67, 126, 116), (58, 88, 116, 125), (83, 86, 115, 113), (11, 9, 139, 117), (15, 11, 117, 140), (95, 55, 135, 136), (9, 104, 141, 139), (3, 1, 144, 146), (4, 6, 149, 147), (5, 7, 150, 148), (7, 3, 146, 150), (0, 4, 147, 143), (1, 2, 145, 144), (2, 0, 143, 145), (6, 5, 148, 149)])
_uv = me_cube_003.uv_layers.new(name='UVMap')
_uv.uv.foreach_set('vector', [0.2594, 0.7342, 0.2594, 0.625, 0.2594, 0.625, 0.2594, 0.7342, 0.325, 0.5175, 0.3637, 0.5204, 0.3637, 0.5204, 0.325, 0.5175, 0.3654, 0.6263, 0.3633, 0.7266, 0.3633, 0.7266, 0.3654, 0.6263, 0.3637, 0.5204, 0.3654, 0.6263, 0.3654, 0.6263, 0.3637, 0.5204, 0.2594, 0.625, 0.2609, 0.5158, 0.2609, 0.5158, 0.2594, 0.625, 0.3264, 0.7342, 0.2725, 0.7342, 0.2725, 0.7342, 0.3264, 0.7342, 0.2609, 0.5158, 0.325, 0.5175, 0.325, 0.5175, 0.2609, 0.5158, 0.3556, 0.7282, 0.3264, 0.7342, 0.3264, 0.7342, 0.3556, 0.7282, 0.625, 0.5, 0.375, 0.5, 0.375, 0.5, 0.625, 0.5, 0.125, 0.5644, 0.5606, 0.75, 0.5606, 0.75, 0.125, 0.5644, 0.375, 0.5, 0.625, 0.5, 0.625, 0.75, 0.375, 0.75, 0.7822, 0.5, 0.6894, 0.5, 0.6894, 0.5, 0.7822, 0.5, 0.4678, 0.75, 0.375, 0.75, 0.375, 0.75, 0.4678, 0.75, 0.375, 0.4356, 0.625, 0.4356, 0.5606, 0.75, 0.125, 0.5644, 0.7822, 0.5, 0.875, 0.5, 0.875, 0.75, 0.7822, 0.75, 0.125, 0.5644, 0.5606, 0.75, 0.5606, 0.75, 0.125, 0.5644, 0.4678, 0.75, 0.5606, 0.75, 0.5606, 1.0, 0.4678, 1.0, 0.375, 0.3428, 0.625, 0.3428, 0.625, 0.4356, 0.375, 0.4356, 0.125, 0.6572, 0.375, 0.6572, 0.375, 0.75, 0.125, 0.75, 0.625, 0.5, 0.375, 0.5, 0.375, 0.5, 0.625, 0.5, 0.7822, 0.5, 0.6894, 0.5, 0.6894, 0.5, 0.7822, 0.5, 0.875, 0.5, 0.7822, 0.5, 0.7822, 0.5, 0.875, 0.5, 0.125, 0.5644, 0.375, 0.5644, 0.375, 0.6572, 0.125, 0.6572, 0.375, 0.25, 0.625, 0.25, 0.625, 0.3428, 0.375, 0.3428, 0.375, 0.75, 0.4678, 0.75, 0.4678, 1.0, 0.375, 1.0, 0.6894, 0.5, 0.7822, 0.5, 0.7822, 0.75, 0.6894, 0.75, 0.5606, 0.75, 0.4678, 0.75, 0.4678, 0.75, 0.5606, 0.75, 0.875, 0.5, 0.7822, 0.5, 0.7822, 0.5, 0.875, 0.5, 0.875, 0.5, 0.7822, 0.5, 0.7822, 0.5, 0.875, 0.5, 0.7822, 0.5, 0.6894, 0.5, 0.6894, 0.5, 0.7822, 0.5, 0.625, 0.5, 0.375, 0.5, 0.375, 0.5, 0.625, 0.5, 0.125, 0.5644, 0.5606, 0.75, 0.5606, 0.75, 0.125, 0.5644, 0.3637, 0.5204, 0.625, 0.5, 0.375, 0.6572, 0.325, 0.5175, 0.3654, 0.6263, 0.625, 0.5, 0.625, 0.5, 0.3637, 0.5204, 0.3262, 0.7342, 0.2594, 0.7342, 0.5606, 0.75, 0.4678, 0.75, 0.3633, 0.7266, 0.625, 0.5, 0.625, 0.5, 0.3654, 0.6263, 0.3633, 0.7266, 0.3262, 0.7342, 0.4678, 0.75, 0.625, 0.5, 0.2594, 0.625, 0.5606, 0.75, 0.5606, 0.75, 0.2594, 0.7342, 0.2609, 0.5158, 0.5606, 0.75, 0.5606, 0.75, 0.2594, 0.625, 0.325, 0.5175, 0.375, 0.6572, 0.375, 0.5644, 0.2609, 0.5158, 0.875, 0.5, 0.7822, 0.5, 0.7822, 0.5, 0.875, 0.5, 0.5606, 0.75, 0.4678, 0.75, 0.4678, 0.75, 0.5606, 0.75, 0.125, 0.5644, 0.5606, 0.75, 0.5606, 0.75, 0.125, 0.5644, 0.4678, 0.75, 0.375, 0.75, 0.375, 0.75, 0.4678, 0.75, 0.7822, 0.5, 0.6894, 0.5, 0.6894, 0.5, 0.7822, 0.5, 0.625, 0.5, 0.375, 0.5, 0.375, 0.5, 0.625, 0.5, 0.3261, 0.7342, 0.3559, 0.7281, 0.3559, 0.7281, 0.3261, 0.7342, 0.2738, 0.7342, 0.2736, 0.7342, 0.2736, 0.7342, 0.2738, 0.7342, 0.356, 0.7281, 0.3264, 0.7342, 0.3264, 0.7342, 0.356, 0.7281, 0.3557, 0.7281, 0.3556, 0.7282, 0.3556, 0.7282, 0.3557, 0.7281, 0.2609, 0.5158, 0.325, 0.5175, 0.325, 0.5175, 0.2609, 0.5158, 0.2609, 0.5158, 0.325, 0.5175, 0.325, 0.5175, 0.2609, 0.5158, 0.2609, 0.5158, 0.325, 0.5175, 0.325, 0.5175, 0.2609, 0.5158, 0.2609, 0.5158, 0.325, 0.5175, 0.325, 0.5175, 0.2609, 0.5158, 0.3558, 0.7281, 0.3264, 0.7342, 0.3264, 0.7342, 0.3558, 0.7281, 0.2725, 0.7342, 0.2723, 0.7342, 0.2723, 0.7342, 0.2725, 0.7342, 0.2734, 0.7342, 0.2731, 0.7342, 0.2731, 0.7342, 0.2734, 0.7342, 0.3559, 0.7281, 0.3558, 0.7281, 0.3558, 0.7281, 0.3559, 0.7281, 0.2594, 0.625, 0.2609, 0.5158, 0.2609, 0.5158, 0.2594, 0.625, 0.2594, 0.625, 0.2609, 0.5158, 0.2609, 0.5158, 0.2594, 0.625, 0.2594, 0.625, 0.2609, 0.5158, 0.2609, 0.5158, 0.2594, 0.625, 0.2594, 0.625, 0.2609, 0.5158, 0.2609, 0.5158, 0.2594, 0.625, 0.3637, 0.5204, 0.3654, 0.6263, 0.3654, 0.6263, 0.3637, 0.5204, 0.3637, 0.5204, 0.3654, 0.6263, 0.3654, 0.6263, 0.3637, 0.5204, 0.3637, 0.5204, 0.3654, 0.6263, 0.3654, 0.6263, 0.3637, 0.5204, 0.3637, 0.5204, 0.3654, 0.6263, 0.3654, 0.6263, 0.3637, 0.5204, 0.3654, 0.6263, 0.3633, 0.7266, 0.3633, 0.7266, 0.3654, 0.6263, 0.3654, 0.6263, 0.3633, 0.7266, 0.3633, 0.7266, 0.3654, 0.6263, 0.3654, 0.6263, 0.3633, 0.7266, 0.3633, 0.7266, 0.3654, 0.6263, 0.3654, 0.6263, 0.3633, 0.7266, 0.3633, 0.7266, 0.3654, 0.6263, 0.325, 0.5175, 0.3637, 0.5204, 0.3637, 0.5204, 0.325, 0.5175, 0.325, 0.5175, 0.3637, 0.5204, 0.3637, 0.5204, 0.325, 0.5175, 0.325, 0.5175, 0.3637, 0.5204, 0.3637, 0.5204, 0.325, 0.5175, 0.325, 0.5175, 0.3637, 0.5204, 0.3637, 0.5204, 0.325, 0.5175, 0.2594, 0.7342, 0.2594, 0.625, 0.2594, 0.625, 0.2594, 0.7342, 0.2594, 0.7342, 0.2594, 0.625, 0.2594, 0.625, 0.2594, 0.7342, 0.2594, 0.7342, 0.2594, 0.625, 0.2594, 0.625, 0.2594, 0.7342, 0.2594, 0.7342, 0.2594, 0.625, 0.2594, 0.625, 0.2594, 0.7342, 0.3264, 0.7342, 0.355, 0.7283, 0.3633, 0.7266, 0.3262, 0.7342, 0.2743, 0.7342, 0.3264, 0.7342, 0.3262, 0.7342, 0.2594, 0.7342, 0.274, 0.7342, 0.2743, 0.7342, 0.2594, 0.7342, 0.2594, 0.7342, 0.355, 0.7283, 0.3552, 0.7283, 0.3633, 0.7266, 0.3633, 0.7266, 0.3552, 0.7283, 0.3261, 0.7342, 0.3262, 0.7342, 0.3633, 0.7266, 0.3261, 0.7342, 0.274, 0.7342, 0.2594, 0.7342, 0.3262, 0.7342, 0.2736, 0.7342, 0.2738, 0.7342, 0.2594, 0.7342, 0.2594, 0.7342, 0.3553, 0.7282, 0.3555, 0.7282, 0.3633, 0.7266, 0.3633, 0.7266, 0.3264, 0.7342, 0.3553, 0.7282, 0.3633, 0.7266, 0.3262, 0.7342, 0.3555, 0.7282, 0.3261, 0.7342, 0.3262, 0.7342, 0.3633, 0.7266, 0.2738, 0.7342, 0.3264, 0.7342, 0.3262, 0.7342, 0.2594, 0.7342, 0.3261, 0.7342, 0.2736, 0.7342, 0.2594, 0.7342, 0.3262, 0.7342, 0.2731, 0.7342, 0.2734, 0.7342, 0.2594, 0.7342, 0.2594, 0.7342, 0.3556, 0.7282, 0.3557, 0.7281, 0.3633, 0.7266, 0.3633, 0.7266, 0.3264, 0.7342, 0.3556, 0.7282, 0.3633, 0.7266, 0.3262, 0.7342, 0.3557, 0.7281, 0.3261, 0.7342, 0.3262, 0.7342, 0.3633, 0.7266, 0.2734, 0.7342, 0.3264, 0.7342, 0.3262, 0.7342, 0.2594, 0.7342, 0.3261, 0.7342, 0.2731, 0.7342, 0.2594, 0.7342, 0.3262, 0.7342, 0.2727, 0.7342, 0.273, 0.7342, 0.2594, 0.7342, 0.2594, 0.7342, 0.3558, 0.7281, 0.3559, 0.7281, 0.3633, 0.7266, 0.3633, 0.7266, 0.3264, 0.7342, 0.3558, 0.7281, 0.3633, 0.7266, 0.3262, 0.7342, 0.3559, 0.7281, 0.3261, 0.7342, 0.3262, 0.7342, 0.3633, 0.7266, 0.273, 0.7342, 0.3264, 0.7342, 0.3262, 0.7342, 0.2594, 0.7342, 0.3261, 0.7342, 0.2727, 0.7342, 0.2594, 0.7342, 0.3262, 0.7342, 0.3562, 0.7281, 0.3261, 0.7342, 0.3262, 0.7342, 0.3633, 0.7266, 0.3261, 0.7342, 0.2723, 0.7342, 0.2594, 0.7342, 0.3262, 0.7342, 0.356, 0.7281, 0.3562, 0.7281, 0.3633, 0.7266, 0.3633, 0.7266, 0.2723, 0.7342, 0.2725, 0.7342, 0.2594, 0.7342, 0.2594, 0.7342, 0.3264, 0.7342, 0.356, 0.7281, 0.3633, 0.7266, 0.3262, 0.7342, 0.2725, 0.7342, 0.3264, 0.7342, 0.3262, 0.7342, 0.2594, 0.7342, 0.3264, 0.7342, 0.2725, 0.7342, 0.2723, 0.7342, 0.3261, 0.7342, 0.356, 0.7281, 0.3264, 0.7342, 0.3261, 0.7342, 0.3562, 0.7281, 0.355, 0.7283, 0.3264, 0.7342, 0.3261, 0.7342, 0.3552, 0.7283, 0.3553, 0.7282, 0.3264, 0.7342, 0.3261, 0.7342, 0.3555, 0.7282, 0.3556, 0.7282, 0.3264, 0.7342, 0.3261, 0.7342, 0.3557, 0.7281, 0.3558, 0.7281, 0.3264, 0.7342, 0.3261, 0.7342, 0.3559, 0.7281, 0.3264, 0.7342, 0.2743, 0.7342, 0.274, 0.7342, 0.3261, 0.7342, 0.3264, 0.7342, 0.2738, 0.7342, 0.2736, 0.7342, 0.3261, 0.7342, 0.3264, 0.7342, 0.2734, 0.7342, 0.2731, 0.7342, 0.3261, 0.7342, 0.3264, 0.7342, 0.273, 0.7342, 0.2727, 0.7342, 0.3261, 0.7342, 0.3555, 0.7282, 0.3553, 0.7282, 0.3553, 0.7282, 0.3555, 0.7282, 0.3264, 0.7342, 0.273, 0.7342, 0.273, 0.7342, 0.3264, 0.7342, 0.3261, 0.7342, 0.3557, 0.7281, 0.3557, 0.7281, 0.3261, 0.7342, 0.3553, 0.7282, 0.3264, 0.7342, 0.3264, 0.7342, 0.3553, 0.7282, 0.2727, 0.7342, 0.3261, 0.7342, 0.3261, 0.7342, 0.2727, 0.7342, 0.3264, 0.7342, 0.2734, 0.7342, 0.2734, 0.7342, 0.3264, 0.7342, 0.3261, 0.7342, 0.3555, 0.7282, 0.3555, 0.7282, 0.3261, 0.7342, 0.2743, 0.7342, 0.274, 0.7342, 0.274, 0.7342, 0.2743, 0.7342, 0.2731, 0.7342, 0.3261, 0.7342, 0.3261, 0.7342, 0.2731, 0.7342, 0.3264, 0.7342, 0.2738, 0.7342, 0.2738, 0.7342, 0.3264, 0.7342, 0.355, 0.7283, 0.3264, 0.7342, 0.3264, 0.7342, 0.355, 0.7283, 0.3552, 0.7283, 0.355, 0.7283, 0.355, 0.7283, 0.3552, 0.7283, 0.2736, 0.7342, 0.3261, 0.7342, 0.3261, 0.7342, 0.2736, 0.7342, 0.3261, 0.7342, 0.3552, 0.7283, 0.3552, 0.7283, 0.3261, 0.7342, 0.274, 0.7342, 0.3261, 0.7342, 0.3261, 0.7342, 0.274, 0.7342, 0.3264, 0.7342, 0.2743, 0.7342, 0.2743, 0.7342, 0.3264, 0.7342, 0.3261, 0.7342, 0.3562, 0.7281, 0.3562, 0.7281, 0.3261, 0.7342, 0.2723, 0.7342, 0.3261, 0.7342, 0.3261, 0.7342, 0.2723, 0.7342, 0.273, 0.7342, 0.2727, 0.7342, 0.2727, 0.7342, 0.273, 0.7342, 0.3562, 0.7281, 0.356, 0.7281, 0.356, 0.7281, 0.3562, 0.7281, 0.3262, 0.7342, 0.3633, 0.7266, 0.3633, 0.7266, 0.3262, 0.7342, 0.325, 0.5175, 0.2609, 0.5158, 0.2609, 0.5158, 0.325, 0.5175, 0.2594, 0.625, 0.2594, 0.7342, 0.2594, 0.7342, 0.2594, 0.625, 0.2594, 0.7342, 0.3262, 0.7342, 0.3262, 0.7342, 0.2594, 0.7342, 0.3637, 0.5204, 0.325, 0.5175, 0.325, 0.5175, 0.3637, 0.5204, 0.3633, 0.7266, 0.3654, 0.6263, 0.3654, 0.6263, 0.3633, 0.7266, 0.3654, 0.6263, 0.3637, 0.5204, 0.3637, 0.5204, 0.3654, 0.6263, 0.2609, 0.5158, 0.2594, 0.625, 0.2594, 0.625, 0.2609, 0.5158])
me_cube_003.materials.append(mat_material)
me_cube_003.use_remesh_preserve_volume = False
me_cube_003.use_remesh_preserve_attributes = False
me_cube_003.use_mirror_vertex_groups = False
me_cube_003.update()

# ---- objects
ob_body = bpy.data.objects.new('Body', me_cube)
ob_jacket = bpy.data.objects.new('Jacket', me_cube_002)
ob_boots = bpy.data.objects.new('Boots', me_cube_003)

# ---- transforms, parenting, visibility, modifiers, constraints
ob_body.location = (0.001476, 0.06339, 0.0)
ob_body.scale = (2.577, 2.577, 2.577)
ob_body.lock_rotations_4d = False
ob_body.empty_display_type = 'ARROWS'
ob_body.lineart.crease_threshold = 0.0
_m = ob_body.modifiers.new('Mirror', 'MIRROR')
_m.use_clip = True
ob_jacket.location = (0.001476, 0.06339, 0.0)
ob_jacket.scale = (2.577, 2.577, 2.577)
ob_jacket.lock_rotations_4d = False
ob_jacket.empty_display_type = 'ARROWS'
ob_jacket.lineart.crease_threshold = 0.0
_m = ob_jacket.modifiers.new('Mirror', 'MIRROR')
_m.use_clip = True
ob_boots.location = (0.001476, 0.06339, 0.0)
ob_boots.scale = (2.577, 2.577, 2.577)
ob_boots.lock_rotations_4d = False
ob_boots.empty_display_type = 'ARROWS'
ob_boots.lineart.crease_threshold = 0.0
_m = ob_boots.modifiers.new('Mirror', 'MIRROR')
_m.use_clip = True

# ---- collection membership
col_collection.objects.link(ob_body)
col_collection.objects.link(ob_jacket)
col_collection.objects.link(ob_boots)

# ---- scene / render settings (as saved in the file)
scene.frame_start = 1; scene.frame_end = 250; scene.frame_set(1)
scene.render.engine = 'BLENDER_EEVEE_NEXT'
scene.cycles.use_denoising = False
scene.cycles.samples = 128
scene.cycles.sampling_pattern = 'TABULATED_SOBOL'
scene.cycles.use_adaptive_sampling = False
scene.cycles.use_light_tree = False
scene.view_settings.view_transform = 'Filmic'
bpy.context.view_layer.update()

# ---- added for rendering (the .blend has no active camera and no usable light): camera, sun
cam_auto = bpy.data.cameras.new('AutoCamera')
cam_auto.lens = 50.0
cam_auto.sensor_width = 36.0
cam_auto.clip_end = 1000.0
ob_auto_camera = bpy.data.objects.new('AutoCamera', cam_auto)
scene.collection.objects.link(ob_auto_camera)
ob_auto_camera.location = (6.88204, -8.17195, 5.62417)
ob_auto_camera.rotation_euler = (1.09748, -7.21219e-08, 0.694738)
scene.camera = ob_auto_camera
light_auto_sun = bpy.data.lights.new('AutoSun', 'SUN')
light_auto_sun.energy = 3.0
light_auto_sun.angle = 0.0523599
ob_auto_sun = bpy.data.objects.new('AutoSun', light_auto_sun)
scene.collection.objects.link(ob_auto_sun)
ob_auto_sun.rotation_euler = (0.872665, 0.174533, 0.523599)
bpy.context.view_layer.update()
